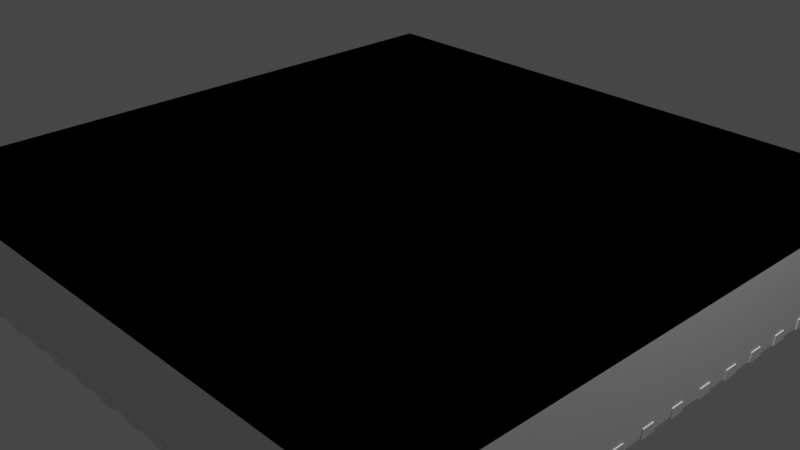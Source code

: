 # Source: QFN_56.blend  (saved by Blender 3.0.42; exported with 4.5.12 LTS)
import bpy
from mathutils import Matrix  # noqa: F401  (used for matrix-valued properties, if any)

bpy.ops.wm.read_factory_settings(use_empty=True)
scene = bpy.context.scene
scene.name = 'Scene'

# ---- collections
col_collection = bpy.data.collections.new('Collection'); scene.collection.children.link(col_collection)

# ---- images (referenced by path relative to the original .blend; pixels are not part of the script)
import os
ASSET_DIR = os.environ.get("B2B_ASSET_DIR", "")  # directory of the original .blend (textures are referenced by path, not embedded)
HERE = os.path.dirname(os.path.abspath(__file__))  # packed textures are extracted next to this script under _unpacked/

def load_image(name, relpath, width, height, colorspace="sRGB"):
    """Load a texture the original file referenced (path relative to the .blend, or extracted next to this script)."""
    p = next((c for c in (os.path.join(HERE, relpath), os.path.join(ASSET_DIR, relpath)) if relpath and os.path.exists(c)), "")
    if p:
        img = bpy.data.images.load(p, check_existing=True)
        img.name = name
    else:  # same state as the original file: an image datablock whose file is absent (Cycles renders it pink)
        img = bpy.data.images.new(name, width, height)
        img.source = "FILE"
        img.filepath = "//" + (relpath or name)
    img.colorspace_settings.name = colorspace
    return img
img_rp2040_png = load_image('RP2040.png', 'RP2040.png', 1024, 1024, 'sRGB')

# ---- materials (node trees are filled in below, after node groups)
mat_black_plastic = bpy.data.materials.new('Black Plastic')
mat_metal = bpy.data.materials.new('Metal')
mat_logo = bpy.data.materials.new('LOGO')
mat_logo.alpha_threshold = 0.0
mat_logo.preview_render_type = 'CUBE'
mat_logo.diffuse_color = (0.009721, 0.009721, 0.009721, 1.0)
mat_logo.specular_color = (0.18, 0.18, 0.18)
mat_logo.roughness = 0.5
mat_logo.specular_intensity = 0.3

# ---- node groups
ng_plastic = bpy.data.node_groups.new('Plastic', 'ShaderNodeTree')
_N = ng_plastic.nodes; _L = ng_plastic.links

# ---- material node trees
mat_logo.use_nodes = True; mat_logo.node_tree.nodes.clear()
_N = mat_logo.node_tree.nodes; _L = mat_logo.node_tree.links
n0 = _N.new('ShaderNodeOutputMaterial'); n0.name = 'Material Output'; n0.location = (261, 202)
n1 = _N.new('ShaderNodeDisplacement'); n1.name = 'Displacement'; n1.location = (172, 205)
n1.inputs[1].default_value = 0.0
n1.inputs[2].default_value = 0.1
n2 = _N.new('ShaderNodeGroup'); n2.name = 'Group'; n2.location = (83, 208)
n2.node_tree = ng_plastic
n3 = _N.new('ShaderNodeTexImage'); n3.name = 'LOGO'; n3.location = (-430, 219)
n3.label = 'LOGO'
n3.image = img_rp2040_png
_L.new(n2.outputs[0], n0.inputs[0])
_L.new(n2.outputs[1], n1.inputs[0])
_L.new(n1.outputs[0], n0.inputs[2])
_L.new(n3.outputs[0], n2.inputs[0])
n0.is_active_output = True

# ---- world
world_world = bpy.data.worlds.new('World'); scene.world = world_world
world_world.use_nodes = True; world_world.node_tree.nodes.clear()
_N = world_world.node_tree.nodes; _L = world_world.node_tree.links
n0 = _N.new('ShaderNodeOutputWorld'); n0.name = 'World Output'; n0.location = (300, 300)
n1 = _N.new('ShaderNodeBackground'); n1.name = 'Background'; n1.location = (10, 300)
n1.inputs[0].default_value = (0.05088, 0.05088, 0.05088, 1.0)
_L.new(n1.outputs[0], n0.inputs[0])
n0.is_active_output = True
world_world.color = (0.05088, 0.05088, 0.05088)
world_world.use_sun_shadow = False
world_world.sun_shadow_jitter_overblur = 0.0

# ---- cameras
cam_camera = bpy.data.cameras.new('Camera')
cam_camera.clip_end = 100.0
cam_camera.ortho_scale = 7.314

# ---- lights
light_light = bpy.data.lights.new('Light', 'POINT')
light_light.transmission_factor = 0.0
light_light.energy = 1000.0
light_light.shadow_soft_size = 0.1
light_light.shadow_maximum_resolution = 0.006
light_light.use_absolute_resolution = True

# ---- meshes
me_component = bpy.data.meshes.new('Component')
me_component.from_pydata([(3.5, 3.5, 0.915), (3.5, 3.5, 0.015), (3.5, -3.5, 0.915), (3.5, -3.5, 0.015), (-3.5, 3.5, 0.915), (-3.5, 3.5, 0.015), (-3.5, -3.5, 0.915), (-3.5, -3.5, 0.015), (-1.55, -1.55, 5.96e-08), (-1.55, -1.55, 0.1), (-1.55, 1.55, 5.96e-08), (-1.55, 1.55, 0.1), (1.55, -1.55, 5.96e-08), (1.55, -1.55, 0.1), (1.55, 1.55, 5.96e-08), (1.55, 1.55, 0.1), (-0.9876, 1.55, 0.1), (-1.387, 1.55, 0.1), (-1.387, 1.55, 5.96e-08), (-0.9876, 1.55, 5.96e-08), (-1.384, 1.513, 5.96e-08), (-1.354, 1.44, 5.96e-08), (-1.372, 1.475, 5.96e-08), (-1.299, 1.385, 5.96e-08), (-1.227, 1.355, 5.96e-08), (-1.264, 1.367, 5.96e-08), (-1.329, 1.41, 5.96e-08), (-1.148, 1.355, 5.96e-08), (-1.046, 1.41, 5.96e-08), (-1.076, 1.385, 5.96e-08), (-1.111, 1.367, 5.96e-08), (-1.003, 1.475, 5.96e-08), (-0.9913, 1.513, 5.96e-08), (-1.021, 1.44, 5.96e-08), (-1.187, 1.352, 5.96e-08), (-1.372, 1.475, 0.1), (-1.354, 1.44, 0.1), (-1.384, 1.513, 0.1), (-1.329, 1.41, 0.1), (-1.227, 1.355, 0.1), (-1.264, 1.367, 0.1), (-1.299, 1.385, 0.1), (-1.148, 1.355, 0.1), (-1.076, 1.385, 0.1), (-1.111, 1.367, 0.1), (-1.021, 1.44, 0.1), (-0.9913, 1.513, 0.1), (-1.003, 1.475, 0.1), (-1.046, 1.41, 0.1), (-1.187, 1.352, 0.1), (2.51, -3.51, 1.192e-07), (2.529, -3.51, 0.1), (2.51, -3.11, 1.192e-07), (2.529, -3.11, 0.1), (2.69, -3.51, 1.192e-07), (2.671, -3.51, 0.1), (2.69, -3.11, 1.192e-07), (2.671, -3.11, 0.1), (2.51, -3.31, 1.192e-07), (2.529, -3.31, 0.1), (2.69, -3.31, 1.192e-07), (2.671, -3.31, 0.1), (0.11, -3.51, 1.192e-07), (0.1286, -3.51, 0.1), (0.11, -3.11, 1.192e-07), (0.1286, -3.11, 0.1), (0.29, -3.51, 1.192e-07), (0.2714, -3.51, 0.1), (0.29, -3.11, 1.192e-07), (0.2714, -3.11, 0.1), (0.11, -3.31, 1.192e-07), (0.1286, -3.31, 0.1), (0.29, -3.31, 1.192e-07), (0.2714, -3.31, 0.1), (0.51, -3.51, 1.192e-07), (0.5286, -3.51, 0.1), (0.51, -3.11, 1.192e-07), (0.5286, -3.11, 0.1), (0.69, -3.51, 1.192e-07), (0.6714, -3.51, 0.1), (0.69, -3.11, 1.192e-07), (0.6714, -3.11, 0.1), (0.51, -3.31, 1.192e-07), (0.5286, -3.31, 0.1), (0.69, -3.31, 1.192e-07), (0.6714, -3.31, 0.1), (0.91, -3.51, 1.192e-07), (0.9286, -3.51, 0.1), (0.91, -3.11, 1.192e-07), (0.9286, -3.11, 0.1), (1.09, -3.51, 1.192e-07), (1.071, -3.51, 0.1), (1.09, -3.11, 1.192e-07), (1.071, -3.11, 0.1), (0.91, -3.31, 1.192e-07), (0.9286, -3.31, 0.1), (1.09, -3.31, 1.192e-07), (1.071, -3.31, 0.1), (1.31, -3.51, 1.192e-07), (1.329, -3.51, 0.1), (1.31, -3.11, 1.192e-07), (1.329, -3.11, 0.1), (1.49, -3.51, 1.192e-07), (1.471, -3.51, 0.1), (1.49, -3.11, 1.192e-07), (1.471, -3.11, 0.1), (1.31, -3.31, 1.192e-07), (1.329, -3.31, 0.1), (1.49, -3.31, 1.192e-07), (1.471, -3.31, 0.1), (1.71, -3.51, 1.192e-07), (1.729, -3.51, 0.1), (1.71, -3.11, 1.192e-07), (1.729, -3.11, 0.1), (1.89, -3.51, 1.192e-07), (1.871, -3.51, 0.1), (1.89, -3.11, 1.192e-07), (1.871, -3.11, 0.1), (1.71, -3.31, 1.192e-07), (1.729, -3.31, 0.1), (1.89, -3.31, 1.192e-07), (1.871, -3.31, 0.1), (2.11, -3.51, 1.192e-07), (2.129, -3.51, 0.1), (2.11, -3.11, 1.192e-07), (2.129, -3.11, 0.1), (2.29, -3.51, 1.192e-07), (2.271, -3.51, 0.1), (2.29, -3.11, 1.192e-07), (2.271, -3.11, 0.1), (2.11, -3.31, 1.192e-07), (2.129, -3.31, 0.1), (2.29, -3.31, 1.192e-07), (2.271, -3.31, 0.1), (-0.29, -3.51, 1.192e-07), (-0.2714, -3.51, 0.1), (-0.29, -3.11, 1.192e-07), (-0.2714, -3.11, 0.1), (-0.11, -3.51, 1.192e-07), (-0.1286, -3.51, 0.1), (-0.11, -3.11, 1.192e-07), (-0.1286, -3.11, 0.1), (-0.29, -3.31, 1.192e-07), (-0.2714, -3.31, 0.1), (-0.11, -3.31, 1.192e-07), (-0.1286, -3.31, 0.1), (-0.69, -3.51, 1.192e-07), (-0.6714, -3.51, 0.1), (-0.69, -3.11, 1.192e-07), (-0.6714, -3.11, 0.1), (-0.51, -3.51, 1.192e-07), (-0.5286, -3.51, 0.1), (-0.51, -3.11, 1.192e-07), (-0.5286, -3.11, 0.1), (-0.69, -3.31, 1.192e-07), (-0.6714, -3.31, 0.1), (-0.51, -3.31, 1.192e-07), (-0.5286, -3.31, 0.1), (-1.09, -3.51, 1.192e-07), (-1.071, -3.51, 0.1), (-1.09, -3.11, 1.192e-07), (-1.071, -3.11, 0.1), (-0.91, -3.51, 1.192e-07), (-0.9286, -3.51, 0.1), (-0.91, -3.11, 1.192e-07), (-0.9286, -3.11, 0.1), (-1.09, -3.31, 1.192e-07), (-1.071, -3.31, 0.1), (-0.91, -3.31, 1.192e-07), (-0.9286, -3.31, 0.1), (-1.49, -3.51, 1.192e-07), (-1.471, -3.51, 0.1), (-1.49, -3.11, 1.192e-07), (-1.471, -3.11, 0.1), (-1.31, -3.51, 1.192e-07), (-1.329, -3.51, 0.1), (-1.31, -3.11, 1.192e-07), (-1.329, -3.11, 0.1), (-1.49, -3.31, 1.192e-07), (-1.471, -3.31, 0.1), (-1.31, -3.31, 1.192e-07), (-1.329, -3.31, 0.1), (-1.89, -3.51, 1.192e-07), (-1.871, -3.51, 0.1), (-1.89, -3.11, 1.192e-07), (-1.871, -3.11, 0.1), (-1.71, -3.51, 1.192e-07), (-1.729, -3.51, 0.1), (-1.71, -3.11, 1.192e-07), (-1.729, -3.11, 0.1), (-1.89, -3.31, 1.192e-07), (-1.871, -3.31, 0.1), (-1.71, -3.31, 1.192e-07), (-1.729, -3.31, 0.1), (-2.29, -3.51, 1.192e-07), (-2.271, -3.51, 0.1), (-2.29, -3.11, 1.192e-07), (-2.271, -3.11, 0.1), (-2.11, -3.51, 1.192e-07), (-2.129, -3.51, 0.1), (-2.11, -3.11, 1.192e-07), (-2.129, -3.11, 0.1), (-2.29, -3.31, 1.192e-07), (-2.271, -3.31, 0.1), (-2.11, -3.31, 1.192e-07), (-2.129, -3.31, 0.1), (-2.69, -3.51, 1.192e-07), (-2.671, -3.51, 0.1), (-2.69, -3.11, 1.192e-07), (-2.671, -3.11, 0.1), (-2.51, -3.51, 1.192e-07), (-2.529, -3.51, 0.1), (-2.51, -3.11, 1.192e-07), (-2.529, -3.11, 0.1), (-2.69, -3.31, 1.192e-07), (-2.671, -3.31, 0.1), (-2.51, -3.31, 1.192e-07), (-2.529, -3.31, 0.1), (-3.51, -2.51, 1.192e-07), (-3.51, -2.529, 0.1), (-3.11, -2.51, 1.192e-07), (-3.11, -2.529, 0.1), (-3.51, -2.69, 1.192e-07), (-3.51, -2.671, 0.1), (-3.11, -2.69, 1.192e-07), (-3.11, -2.671, 0.1), (-3.31, -2.51, 1.192e-07), (-3.31, -2.529, 0.1), (-3.31, -2.69, 1.192e-07), (-3.31, -2.671, 0.1), (-3.51, -0.11, 1.192e-07), (-3.51, -0.1286, 0.1), (-3.11, -0.11, 1.192e-07), (-3.11, -0.1286, 0.1), (-3.51, -0.29, 1.192e-07), (-3.51, -0.2714, 0.1), (-3.11, -0.29, 1.192e-07), (-3.11, -0.2714, 0.1), (-3.31, -0.11, 1.192e-07), (-3.31, -0.1286, 0.1), (-3.31, -0.29, 1.192e-07), (-3.31, -0.2714, 0.1), (-3.51, -0.51, 1.192e-07), (-3.51, -0.5286, 0.1), (-3.11, -0.51, 1.192e-07), (-3.11, -0.5286, 0.1), (-3.51, -0.69, 1.192e-07), (-3.51, -0.6714, 0.1), (-3.11, -0.69, 1.192e-07), (-3.11, -0.6714, 0.1), (-3.31, -0.51, 1.192e-07), (-3.31, -0.5286, 0.1), (-3.31, -0.69, 1.192e-07), (-3.31, -0.6714, 0.1), (-3.51, -0.91, 1.192e-07), (-3.51, -0.9286, 0.1), (-3.11, -0.91, 1.192e-07), (-3.11, -0.9286, 0.1), (-3.51, -1.09, 1.192e-07), (-3.51, -1.071, 0.1), (-3.11, -1.09, 1.192e-07), (-3.11, -1.071, 0.1), (-3.31, -0.91, 1.192e-07), (-3.31, -0.9286, 0.1), (-3.31, -1.09, 1.192e-07), (-3.31, -1.071, 0.1), (-3.51, -1.31, 1.192e-07), (-3.51, -1.329, 0.1), (-3.11, -1.31, 1.192e-07), (-3.11, -1.329, 0.1), (-3.51, -1.49, 1.192e-07), (-3.51, -1.471, 0.1), (-3.11, -1.49, 1.192e-07), (-3.11, -1.471, 0.1), (-3.31, -1.31, 1.192e-07), (-3.31, -1.329, 0.1), (-3.31, -1.49, 1.192e-07), (-3.31, -1.471, 0.1), (-3.51, -1.71, 1.192e-07), (-3.51, -1.729, 0.1), (-3.11, -1.71, 1.192e-07), (-3.11, -1.729, 0.1), (-3.51, -1.89, 1.192e-07), (-3.51, -1.871, 0.1), (-3.11, -1.89, 1.192e-07), (-3.11, -1.871, 0.1), (-3.31, -1.71, 1.192e-07), (-3.31, -1.729, 0.1), (-3.31, -1.89, 1.192e-07), (-3.31, -1.871, 0.1), (-3.51, -2.11, 1.192e-07), (-3.51, -2.129, 0.1), (-3.11, -2.11, 1.192e-07), (-3.11, -2.129, 0.1), (-3.51, -2.29, 1.192e-07), (-3.51, -2.271, 0.1), (-3.11, -2.29, 1.192e-07), (-3.11, -2.271, 0.1), (-3.31, -2.11, 1.192e-07), (-3.31, -2.129, 0.1), (-3.31, -2.29, 1.192e-07), (-3.31, -2.271, 0.1), (-3.51, 0.29, 1.192e-07), (-3.51, 0.2714, 0.1), (-3.11, 0.29, 1.192e-07), (-3.11, 0.2714, 0.1), (-3.51, 0.11, 1.192e-07), (-3.51, 0.1286, 0.1), (-3.11, 0.11, 1.192e-07), (-3.11, 0.1286, 0.1), (-3.31, 0.29, 1.192e-07), (-3.31, 0.2714, 0.1), (-3.31, 0.11, 1.192e-07), (-3.31, 0.1286, 0.1), (-3.51, 0.69, 1.192e-07), (-3.51, 0.6714, 0.1), (-3.11, 0.69, 1.192e-07), (-3.11, 0.6714, 0.1), (-3.51, 0.51, 1.192e-07), (-3.51, 0.5286, 0.1), (-3.11, 0.51, 1.192e-07), (-3.11, 0.5286, 0.1), (-3.31, 0.69, 1.192e-07), (-3.31, 0.6714, 0.1), (-3.31, 0.51, 1.192e-07), (-3.31, 0.5286, 0.1), (-3.51, 1.09, 1.192e-07), (-3.51, 1.071, 0.1), (-3.11, 1.09, 1.192e-07), (-3.11, 1.071, 0.1), (-3.51, 0.91, 1.192e-07), (-3.51, 0.9286, 0.1), (-3.11, 0.91, 1.192e-07), (-3.11, 0.9286, 0.1), (-3.31, 1.09, 1.192e-07), (-3.31, 1.071, 0.1), (-3.31, 0.91, 1.192e-07), (-3.31, 0.9286, 0.1), (-3.51, 1.49, 1.192e-07), (-3.51, 1.471, 0.1), (-3.11, 1.49, 1.192e-07), (-3.11, 1.471, 0.1), (-3.51, 1.31, 1.192e-07), (-3.51, 1.329, 0.1), (-3.11, 1.31, 1.192e-07), (-3.11, 1.329, 0.1), (-3.31, 1.49, 1.192e-07), (-3.31, 1.471, 0.1), (-3.31, 1.31, 1.192e-07), (-3.31, 1.329, 0.1), (-3.51, 1.89, 1.192e-07), (-3.51, 1.871, 0.1), (-3.11, 1.89, 1.192e-07), (-3.11, 1.871, 0.1), (-3.51, 1.71, 1.192e-07), (-3.51, 1.729, 0.1), (-3.11, 1.71, 1.192e-07), (-3.11, 1.729, 0.1), (-3.31, 1.89, 1.192e-07), (-3.31, 1.871, 0.1), (-3.31, 1.71, 1.192e-07), (-3.31, 1.729, 0.1), (-3.51, 2.29, 1.192e-07), (-3.51, 2.271, 0.1), (-3.11, 2.29, 1.192e-07), (-3.11, 2.271, 0.1), (-3.51, 2.11, 1.192e-07), (-3.51, 2.129, 0.1), (-3.11, 2.11, 1.192e-07), (-3.11, 2.129, 0.1), (-3.31, 2.29, 1.192e-07), (-3.31, 2.271, 0.1), (-3.31, 2.11, 1.192e-07), (-3.31, 2.129, 0.1), (-3.51, 2.69, 1.192e-07), (-3.51, 2.671, 0.1), (-3.11, 2.69, 1.192e-07), (-3.11, 2.671, 0.1), (-3.51, 2.51, 1.192e-07), (-3.51, 2.529, 0.1), (-3.11, 2.51, 1.192e-07), (-3.11, 2.529, 0.1), (-3.31, 2.69, 1.192e-07), (-3.31, 2.671, 0.1), (-3.31, 2.51, 1.192e-07), (-3.31, 2.529, 0.1), (-2.51, 3.51, 1.192e-07), (-2.529, 3.51, 0.1), (-2.51, 3.11, 1.192e-07), (-2.529, 3.11, 0.1), (-2.69, 3.51, 1.192e-07), (-2.671, 3.51, 0.1), (-2.69, 3.11, 1.192e-07), (-2.671, 3.11, 0.1), (-2.51, 3.31, 1.192e-07), (-2.529, 3.31, 0.1), (-2.69, 3.31, 1.192e-07), (-2.671, 3.31, 0.1), (-0.11, 3.51, 1.192e-07), (-0.1286, 3.51, 0.1), (-0.11, 3.11, 1.192e-07), (-0.1286, 3.11, 0.1), (-0.29, 3.51, 1.192e-07), (-0.2714, 3.51, 0.1), (-0.29, 3.11, 1.192e-07), (-0.2714, 3.11, 0.1), (-0.11, 3.31, 1.192e-07), (-0.1286, 3.31, 0.1), (-0.29, 3.31, 1.192e-07), (-0.2714, 3.31, 0.1), (-0.51, 3.51, 1.192e-07), (-0.5286, 3.51, 0.1), (-0.51, 3.11, 1.192e-07), (-0.5286, 3.11, 0.1), (-0.69, 3.51, 1.192e-07), (-0.6714, 3.51, 0.1), (-0.69, 3.11, 1.192e-07), (-0.6714, 3.11, 0.1), (-0.51, 3.31, 1.192e-07), (-0.5286, 3.31, 0.1), (-0.69, 3.31, 1.192e-07), (-0.6714, 3.31, 0.1), (-0.91, 3.51, 1.192e-07), (-0.9286, 3.51, 0.1), (-0.91, 3.11, 1.192e-07), (-0.9286, 3.11, 0.1), (-1.09, 3.51, 1.192e-07), (-1.071, 3.51, 0.1), (-1.09, 3.11, 1.192e-07), (-1.071, 3.11, 0.1), (-0.91, 3.31, 1.192e-07), (-0.9286, 3.31, 0.1), (-1.09, 3.31, 1.192e-07), (-1.071, 3.31, 0.1), (-1.31, 3.51, 1.192e-07), (-1.329, 3.51, 0.1), (-1.31, 3.11, 1.192e-07), (-1.329, 3.11, 0.1), (-1.49, 3.51, 1.192e-07), (-1.471, 3.51, 0.1), (-1.49, 3.11, 1.192e-07), (-1.471, 3.11, 0.1), (-1.31, 3.31, 1.192e-07), (-1.329, 3.31, 0.1), (-1.49, 3.31, 1.192e-07), (-1.471, 3.31, 0.1), (-1.71, 3.51, 1.192e-07), (-1.729, 3.51, 0.1), (-1.71, 3.11, 1.192e-07), (-1.729, 3.11, 0.1), (-1.89, 3.51, 1.192e-07), (-1.871, 3.51, 0.1), (-1.89, 3.11, 1.192e-07), (-1.871, 3.11, 0.1), (-1.71, 3.31, 1.192e-07), (-1.729, 3.31, 0.1), (-1.89, 3.31, 1.192e-07), (-1.871, 3.31, 0.1), (-2.11, 3.51, 1.192e-07), (-2.129, 3.51, 0.1), (-2.11, 3.11, 1.192e-07), (-2.129, 3.11, 0.1), (-2.29, 3.51, 1.192e-07), (-2.271, 3.51, 0.1), (-2.29, 3.11, 1.192e-07), (-2.271, 3.11, 0.1), (-2.11, 3.31, 1.192e-07), (-2.129, 3.31, 0.1), (-2.29, 3.31, 1.192e-07), (-2.271, 3.31, 0.1), (0.29, 3.51, 1.192e-07), (0.2714, 3.51, 0.1), (0.29, 3.11, 1.192e-07), (0.2714, 3.11, 0.1), (0.11, 3.51, 1.192e-07), (0.1286, 3.51, 0.1), (0.11, 3.11, 1.192e-07), (0.1286, 3.11, 0.1), (0.29, 3.31, 1.192e-07), (0.2714, 3.31, 0.1), (0.11, 3.31, 1.192e-07), (0.1286, 3.31, 0.1), (0.69, 3.51, 1.192e-07), (0.6714, 3.51, 0.1), (0.69, 3.11, 1.192e-07), (0.6714, 3.11, 0.1), (0.51, 3.51, 1.192e-07), (0.5286, 3.51, 0.1), (0.51, 3.11, 1.192e-07), (0.5286, 3.11, 0.1), (0.69, 3.31, 1.192e-07), (0.6714, 3.31, 0.1), (0.51, 3.31, 1.192e-07), (0.5286, 3.31, 0.1), (1.09, 3.51, 1.192e-07), (1.071, 3.51, 0.1), (1.09, 3.11, 1.192e-07), (1.071, 3.11, 0.1), (0.91, 3.51, 1.192e-07), (0.9286, 3.51, 0.1), (0.91, 3.11, 1.192e-07), (0.9286, 3.11, 0.1), (1.09, 3.31, 1.192e-07), (1.071, 3.31, 0.1), (0.91, 3.31, 1.192e-07), (0.9286, 3.31, 0.1), (1.49, 3.51, 1.192e-07), (1.471, 3.51, 0.1), (1.49, 3.11, 1.192e-07), (1.471, 3.11, 0.1), (1.31, 3.51, 1.192e-07), (1.329, 3.51, 0.1), (1.31, 3.11, 1.192e-07), (1.329, 3.11, 0.1), (1.49, 3.31, 1.192e-07), (1.471, 3.31, 0.1), (1.31, 3.31, 1.192e-07), (1.329, 3.31, 0.1), (1.89, 3.51, 1.192e-07), (1.871, 3.51, 0.1), (1.89, 3.11, 1.192e-07), (1.871, 3.11, 0.1), (1.71, 3.51, 1.192e-07), (1.729, 3.51, 0.1), (1.71, 3.11, 1.192e-07), (1.729, 3.11, 0.1), (1.89, 3.31, 1.192e-07), (1.871, 3.31, 0.1), (1.71, 3.31, 1.192e-07), (1.729, 3.31, 0.1), (2.29, 3.51, 1.192e-07), (2.271, 3.51, 0.1), (2.29, 3.11, 1.192e-07), (2.271, 3.11, 0.1), (2.11, 3.51, 1.192e-07), (2.129, 3.51, 0.1), (2.11, 3.11, 1.192e-07), (2.129, 3.11, 0.1), (2.29, 3.31, 1.192e-07), (2.271, 3.31, 0.1), (2.11, 3.31, 1.192e-07), (2.129, 3.31, 0.1), (2.69, 3.51, 1.192e-07), (2.671, 3.51, 0.1), (2.69, 3.11, 1.192e-07), (2.671, 3.11, 0.1), (2.51, 3.51, 1.192e-07), (2.529, 3.51, 0.1), (2.51, 3.11, 1.192e-07), (2.529, 3.11, 0.1), (2.69, 3.31, 1.192e-07), (2.671, 3.31, 0.1), (2.51, 3.31, 1.192e-07), (2.529, 3.31, 0.1), (3.51, 2.51, 1.192e-07), (3.51, 2.529, 0.1), (3.11, 2.51, 1.192e-07), (3.11, 2.529, 0.1), (3.51, 2.69, 1.192e-07), (3.51, 2.671, 0.1), (3.11, 2.69, 1.192e-07), (3.11, 2.671, 0.1), (3.31, 2.51, 1.192e-07), (3.31, 2.529, 0.1), (3.31, 2.69, 1.192e-07), (3.31, 2.671, 0.1), (3.51, 0.11, 1.192e-07), (3.51, 0.1286, 0.1), (3.11, 0.11, 1.192e-07), (3.11, 0.1286, 0.1), (3.51, 0.29, 1.192e-07), (3.51, 0.2714, 0.1), (3.11, 0.29, 1.192e-07), (3.11, 0.2714, 0.1), (3.31, 0.11, 1.192e-07), (3.31, 0.1286, 0.1), (3.31, 0.29, 1.192e-07), (3.31, 0.2714, 0.1), (3.51, 0.51, 1.192e-07), (3.51, 0.5286, 0.1), (3.11, 0.51, 1.192e-07), (3.11, 0.5286, 0.1), (3.51, 0.69, 1.192e-07), (3.51, 0.6714, 0.1), (3.11, 0.69, 1.192e-07), (3.11, 0.6714, 0.1), (3.31, 0.51, 1.192e-07), (3.31, 0.5286, 0.1), (3.31, 0.69, 1.192e-07), (3.31, 0.6714, 0.1), (3.51, 0.91, 1.192e-07), (3.51, 0.9286, 0.1), (3.11, 0.91, 1.192e-07), (3.11, 0.9286, 0.1), (3.51, 1.09, 1.192e-07), (3.51, 1.071, 0.1), (3.11, 1.09, 1.192e-07), (3.11, 1.071, 0.1), (3.31, 0.91, 1.192e-07), (3.31, 0.9286, 0.1), (3.31, 1.09, 1.192e-07), (3.31, 1.071, 0.1), (3.51, 1.31, 1.192e-07), (3.51, 1.329, 0.1), (3.11, 1.31, 1.192e-07), (3.11, 1.329, 0.1), (3.51, 1.49, 1.192e-07), (3.51, 1.471, 0.1), (3.11, 1.49, 1.192e-07), (3.11, 1.471, 0.1), (3.31, 1.31, 1.192e-07), (3.31, 1.329, 0.1), (3.31, 1.49, 1.192e-07), (3.31, 1.471, 0.1), (3.51, 1.71, 1.192e-07), (3.51, 1.729, 0.1), (3.11, 1.71, 1.192e-07), (3.11, 1.729, 0.1), (3.51, 1.89, 1.192e-07), (3.51, 1.871, 0.1), (3.11, 1.89, 1.192e-07), (3.11, 1.871, 0.1), (3.31, 1.71, 1.192e-07), (3.31, 1.729, 0.1), (3.31, 1.89, 1.192e-07), (3.31, 1.871, 0.1), (3.51, 2.11, 1.192e-07), (3.51, 2.129, 0.1), (3.11, 2.11, 1.192e-07), (3.11, 2.129, 0.1), (3.51, 2.29, 1.192e-07), (3.51, 2.271, 0.1), (3.11, 2.29, 1.192e-07), (3.11, 2.271, 0.1), (3.31, 2.11, 1.192e-07), (3.31, 2.129, 0.1), (3.31, 2.29, 1.192e-07), (3.31, 2.271, 0.1), (3.51, -0.29, 1.192e-07), (3.51, -0.2714, 0.1), (3.11, -0.29, 1.192e-07), (3.11, -0.2714, 0.1), (3.51, -0.11, 1.192e-07), (3.51, -0.1286, 0.1), (3.11, -0.11, 1.192e-07), (3.11, -0.1286, 0.1), (3.31, -0.29, 1.192e-07), (3.31, -0.2714, 0.1), (3.31, -0.11, 1.192e-07), (3.31, -0.1286, 0.1), (3.51, -0.69, 1.192e-07), (3.51, -0.6714, 0.1), (3.11, -0.69, 1.192e-07), (3.11, -0.6714, 0.1), (3.51, -0.51, 1.192e-07), (3.51, -0.5286, 0.1), (3.11, -0.51, 1.192e-07), (3.11, -0.5286, 0.1), (3.31, -0.69, 1.192e-07), (3.31, -0.6714, 0.1), (3.31, -0.51, 1.192e-07), (3.31, -0.5286, 0.1), (3.51, -1.09, 1.192e-07), (3.51, -1.071, 0.1), (3.11, -1.09, 1.192e-07), (3.11, -1.071, 0.1), (3.51, -0.91, 1.192e-07), (3.51, -0.9286, 0.1), (3.11, -0.91, 1.192e-07), (3.11, -0.9286, 0.1), (3.31, -1.09, 1.192e-07), (3.31, -1.071, 0.1), (3.31, -0.91, 1.192e-07), (3.31, -0.9286, 0.1), (3.51, -1.49, 1.192e-07), (3.51, -1.471, 0.1), (3.11, -1.49, 1.192e-07), (3.11, -1.471, 0.1), (3.51, -1.31, 1.192e-07), (3.51, -1.329, 0.1), (3.11, -1.31, 1.192e-07), (3.11, -1.329, 0.1), (3.31, -1.49, 1.192e-07), (3.31, -1.471, 0.1), (3.31, -1.31, 1.192e-07), (3.31, -1.329, 0.1), (3.51, -1.89, 1.192e-07), (3.51, -1.871, 0.1), (3.11, -1.89, 1.192e-07), (3.11, -1.871, 0.1), (3.51, -1.71, 1.192e-07), (3.51, -1.729, 0.1), (3.11, -1.71, 1.192e-07), (3.11, -1.729, 0.1), (3.31, -1.89, 1.192e-07), (3.31, -1.871, 0.1), (3.31, -1.71, 1.192e-07), (3.31, -1.729, 0.1), (3.51, -2.29, 1.192e-07), (3.51, -2.271, 0.1), (3.11, -2.29, 1.192e-07), (3.11, -2.271, 0.1), (3.51, -2.11, 1.192e-07), (3.51, -2.129, 0.1), (3.11, -2.11, 1.192e-07), (3.11, -2.129, 0.1), (3.31, -2.29, 1.192e-07), (3.31, -2.271, 0.1), (3.31, -2.11, 1.192e-07), (3.31, -2.129, 0.1), (3.51, -2.69, 1.192e-07), (3.51, -2.671, 0.1), (3.11, -2.69, 1.192e-07), (3.11, -2.671, 0.1), (3.51, -2.51, 1.192e-07), (3.51, -2.529, 0.1), (3.11, -2.51, 1.192e-07), (3.11, -2.529, 0.1), (3.31, -2.69, 1.192e-07), (3.31, -2.671, 0.1), (3.31, -2.51, 1.192e-07), (3.31, -2.529, 0.1)], [], [(0, 4, 6, 2), (3, 2, 6, 7), (7, 6, 4, 5), (5, 1, 3, 7), (1, 0, 2, 3), (5, 4, 0, 1), (8, 9, 11, 10), (15, 14, 19, 16), (10, 11, 17, 18), (14, 15, 13, 12), (12, 13, 9, 8), (14, 12, 8, 10, 18, 20, 22, 21, 26, 23, 25, 24, 34, 27, 30, 29, 28, 33, 31, 32, 19), (17, 11, 9, 13, 15, 16, 46, 47, 45, 48, 43, 44, 42, 49, 39, 40, 41, 38, 36, 35, 37), (19, 32, 46, 16), (32, 31, 47, 46), (31, 33, 45, 47), (33, 28, 48, 45), (28, 29, 43, 48), (29, 30, 44, 43), (30, 27, 42, 44), (27, 34, 49, 42), (34, 24, 39, 49), (24, 25, 40, 39), (25, 23, 41, 40), (23, 26, 38, 41), (38, 26, 21, 36), (36, 21, 22, 35), (35, 22, 20, 37), (18, 17, 37, 20), (58, 59, 53, 52), (52, 53, 57, 56), (60, 61, 55, 54), (54, 55, 51, 50), (58, 60, 54, 50), (61, 59, 51, 55), (57, 53, 59, 61), (52, 56, 60, 58), (56, 57, 61, 60), (50, 51, 59, 58), (70, 71, 65, 64), (64, 65, 69, 68), (72, 73, 67, 66), (66, 67, 63, 62), (70, 72, 66, 62), (73, 71, 63, 67), (69, 65, 71, 73), (64, 68, 72, 70), (68, 69, 73, 72), (62, 63, 71, 70), (82, 83, 77, 76), (76, 77, 81, 80), (84, 85, 79, 78), (78, 79, 75, 74), (82, 84, 78, 74), (85, 83, 75, 79), (81, 77, 83, 85), (76, 80, 84, 82), (80, 81, 85, 84), (74, 75, 83, 82), (94, 95, 89, 88), (88, 89, 93, 92), (96, 97, 91, 90), (90, 91, 87, 86), (94, 96, 90, 86), (97, 95, 87, 91), (93, 89, 95, 97), (88, 92, 96, 94), (92, 93, 97, 96), (86, 87, 95, 94), (106, 107, 101, 100), (100, 101, 105, 104), (108, 109, 103, 102), (102, 103, 99, 98), (106, 108, 102, 98), (109, 107, 99, 103), (105, 101, 107, 109), (100, 104, 108, 106), (104, 105, 109, 108), (98, 99, 107, 106), (118, 119, 113, 112), (112, 113, 117, 116), (120, 121, 115, 114), (114, 115, 111, 110), (118, 120, 114, 110), (121, 119, 111, 115), (117, 113, 119, 121), (112, 116, 120, 118), (116, 117, 121, 120), (110, 111, 119, 118), (130, 131, 125, 124), (124, 125, 129, 128), (132, 133, 127, 126), (126, 127, 123, 122), (130, 132, 126, 122), (133, 131, 123, 127), (129, 125, 131, 133), (124, 128, 132, 130), (128, 129, 133, 132), (122, 123, 131, 130), (142, 143, 137, 136), (136, 137, 141, 140), (144, 145, 139, 138), (138, 139, 135, 134), (142, 144, 138, 134), (145, 143, 135, 139), (141, 137, 143, 145), (136, 140, 144, 142), (140, 141, 145, 144), (134, 135, 143, 142), (154, 155, 149, 148), (148, 149, 153, 152), (156, 157, 151, 150), (150, 151, 147, 146), (154, 156, 150, 146), (157, 155, 147, 151), (153, 149, 155, 157), (148, 152, 156, 154), (152, 153, 157, 156), (146, 147, 155, 154), (166, 167, 161, 160), (160, 161, 165, 164), (168, 169, 163, 162), (162, 163, 159, 158), (166, 168, 162, 158), (169, 167, 159, 163), (165, 161, 167, 169), (160, 164, 168, 166), (164, 165, 169, 168), (158, 159, 167, 166), (178, 179, 173, 172), (172, 173, 177, 176), (180, 181, 175, 174), (174, 175, 171, 170), (178, 180, 174, 170), (181, 179, 171, 175), (177, 173, 179, 181), (172, 176, 180, 178), (176, 177, 181, 180), (170, 171, 179, 178), (190, 191, 185, 184), (184, 185, 189, 188), (192, 193, 187, 186), (186, 187, 183, 182), (190, 192, 186, 182), (193, 191, 183, 187), (189, 185, 191, 193), (184, 188, 192, 190), (188, 189, 193, 192), (182, 183, 191, 190), (202, 203, 197, 196), (196, 197, 201, 200), (204, 205, 199, 198), (198, 199, 195, 194), (202, 204, 198, 194), (205, 203, 195, 199), (201, 197, 203, 205), (196, 200, 204, 202), (200, 201, 205, 204), (194, 195, 203, 202), (214, 215, 209, 208), (208, 209, 213, 212), (216, 217, 211, 210), (210, 211, 207, 206), (214, 216, 210, 206), (217, 215, 207, 211), (213, 209, 215, 217), (208, 212, 216, 214), (212, 213, 217, 216), (206, 207, 215, 214), (226, 227, 221, 220), (220, 221, 225, 224), (228, 229, 223, 222), (222, 223, 219, 218), (226, 228, 222, 218), (229, 227, 219, 223), (225, 221, 227, 229), (220, 224, 228, 226), (224, 225, 229, 228), (218, 219, 227, 226), (238, 239, 233, 232), (232, 233, 237, 236), (240, 241, 235, 234), (234, 235, 231, 230), (238, 240, 234, 230), (241, 239, 231, 235), (237, 233, 239, 241), (232, 236, 240, 238), (236, 237, 241, 240), (230, 231, 239, 238), (250, 251, 245, 244), (244, 245, 249, 248), (252, 253, 247, 246), (246, 247, 243, 242), (250, 252, 246, 242), (253, 251, 243, 247), (249, 245, 251, 253), (244, 248, 252, 250), (248, 249, 253, 252), (242, 243, 251, 250), (262, 263, 257, 256), (256, 257, 261, 260), (264, 265, 259, 258), (258, 259, 255, 254), (262, 264, 258, 254), (265, 263, 255, 259), (261, 257, 263, 265), (256, 260, 264, 262), (260, 261, 265, 264), (254, 255, 263, 262), (274, 275, 269, 268), (268, 269, 273, 272), (276, 277, 271, 270), (270, 271, 267, 266), (274, 276, 270, 266), (277, 275, 267, 271), (273, 269, 275, 277), (268, 272, 276, 274), (272, 273, 277, 276), (266, 267, 275, 274), (286, 287, 281, 280), (280, 281, 285, 284), (288, 289, 283, 282), (282, 283, 279, 278), (286, 288, 282, 278), (289, 287, 279, 283), (285, 281, 287, 289), (280, 284, 288, 286), (284, 285, 289, 288), (278, 279, 287, 286), (298, 299, 293, 292), (292, 293, 297, 296), (300, 301, 295, 294), (294, 295, 291, 290), (298, 300, 294, 290), (301, 299, 291, 295), (297, 293, 299, 301), (292, 296, 300, 298), (296, 297, 301, 300), (290, 291, 299, 298), (310, 311, 305, 304), (304, 305, 309, 308), (312, 313, 307, 306), (306, 307, 303, 302), (310, 312, 306, 302), (313, 311, 303, 307), (309, 305, 311, 313), (304, 308, 312, 310), (308, 309, 313, 312), (302, 303, 311, 310), (322, 323, 317, 316), (316, 317, 321, 320), (324, 325, 319, 318), (318, 319, 315, 314), (322, 324, 318, 314), (325, 323, 315, 319), (321, 317, 323, 325), (316, 320, 324, 322), (320, 321, 325, 324), (314, 315, 323, 322), (334, 335, 329, 328), (328, 329, 333, 332), (336, 337, 331, 330), (330, 331, 327, 326), (334, 336, 330, 326), (337, 335, 327, 331), (333, 329, 335, 337), (328, 332, 336, 334), (332, 333, 337, 336), (326, 327, 335, 334), (346, 347, 341, 340), (340, 341, 345, 344), (348, 349, 343, 342), (342, 343, 339, 338), (346, 348, 342, 338), (349, 347, 339, 343), (345, 341, 347, 349), (340, 344, 348, 346), (344, 345, 349, 348), (338, 339, 347, 346), (358, 359, 353, 352), (352, 353, 357, 356), (360, 361, 355, 354), (354, 355, 351, 350), (358, 360, 354, 350), (361, 359, 351, 355), (357, 353, 359, 361), (352, 356, 360, 358), (356, 357, 361, 360), (350, 351, 359, 358), (370, 371, 365, 364), (364, 365, 369, 368), (372, 373, 367, 366), (366, 367, 363, 362), (370, 372, 366, 362), (373, 371, 363, 367), (369, 365, 371, 373), (364, 368, 372, 370), (368, 369, 373, 372), (362, 363, 371, 370), (382, 383, 377, 376), (376, 377, 381, 380), (384, 385, 379, 378), (378, 379, 375, 374), (382, 384, 378, 374), (385, 383, 375, 379), (381, 377, 383, 385), (376, 380, 384, 382), (380, 381, 385, 384), (374, 375, 383, 382), (394, 395, 389, 388), (388, 389, 393, 392), (396, 397, 391, 390), (390, 391, 387, 386), (394, 396, 390, 386), (397, 395, 387, 391), (393, 389, 395, 397), (388, 392, 396, 394), (392, 393, 397, 396), (386, 387, 395, 394), (406, 407, 401, 400), (400, 401, 405, 404), (408, 409, 403, 402), (402, 403, 399, 398), (406, 408, 402, 398), (409, 407, 399, 403), (405, 401, 407, 409), (400, 404, 408, 406), (404, 405, 409, 408), (398, 399, 407, 406), (418, 419, 413, 412), (412, 413, 417, 416), (420, 421, 415, 414), (414, 415, 411, 410), (418, 420, 414, 410), (421, 419, 411, 415), (417, 413, 419, 421), (412, 416, 420, 418), (416, 417, 421, 420), (410, 411, 419, 418), (430, 431, 425, 424), (424, 425, 429, 428), (432, 433, 427, 426), (426, 427, 423, 422), (430, 432, 426, 422), (433, 431, 423, 427), (429, 425, 431, 433), (424, 428, 432, 430), (428, 429, 433, 432), (422, 423, 431, 430), (442, 443, 437, 436), (436, 437, 441, 440), (444, 445, 439, 438), (438, 439, 435, 434), (442, 444, 438, 434), (445, 443, 435, 439), (441, 437, 443, 445), (436, 440, 444, 442), (440, 441, 445, 444), (434, 435, 443, 442), (454, 455, 449, 448), (448, 449, 453, 452), (456, 457, 451, 450), (450, 451, 447, 446), (454, 456, 450, 446), (457, 455, 447, 451), (453, 449, 455, 457), (448, 452, 456, 454), (452, 453, 457, 456), (446, 447, 455, 454), (466, 467, 461, 460), (460, 461, 465, 464), (468, 469, 463, 462), (462, 463, 459, 458), (466, 468, 462, 458), (469, 467, 459, 463), (465, 461, 467, 469), (460, 464, 468, 466), (464, 465, 469, 468), (458, 459, 467, 466), (478, 479, 473, 472), (472, 473, 477, 476), (480, 481, 475, 474), (474, 475, 471, 470), (478, 480, 474, 470), (481, 479, 471, 475), (477, 473, 479, 481), (472, 476, 480, 478), (476, 477, 481, 480), (470, 471, 479, 478), (490, 491, 485, 484), (484, 485, 489, 488), (492, 493, 487, 486), (486, 487, 483, 482), (490, 492, 486, 482), (493, 491, 483, 487), (489, 485, 491, 493), (484, 488, 492, 490), (488, 489, 493, 492), (482, 483, 491, 490), (502, 503, 497, 496), (496, 497, 501, 500), (504, 505, 499, 498), (498, 499, 495, 494), (502, 504, 498, 494), (505, 503, 495, 499), (501, 497, 503, 505), (496, 500, 504, 502), (500, 501, 505, 504), (494, 495, 503, 502), (514, 515, 509, 508), (508, 509, 513, 512), (516, 517, 511, 510), (510, 511, 507, 506), (514, 516, 510, 506), (517, 515, 507, 511), (513, 509, 515, 517), (508, 512, 516, 514), (512, 513, 517, 516), (506, 507, 515, 514), (526, 527, 521, 520), (520, 521, 525, 524), (528, 529, 523, 522), (522, 523, 519, 518), (526, 528, 522, 518), (529, 527, 519, 523), (525, 521, 527, 529), (520, 524, 528, 526), (524, 525, 529, 528), (518, 519, 527, 526), (538, 539, 533, 532), (532, 533, 537, 536), (540, 541, 535, 534), (534, 535, 531, 530), (538, 540, 534, 530), (541, 539, 531, 535), (537, 533, 539, 541), (532, 536, 540, 538), (536, 537, 541, 540), (530, 531, 539, 538), (550, 551, 545, 544), (544, 545, 549, 548), (552, 553, 547, 546), (546, 547, 543, 542), (550, 552, 546, 542), (553, 551, 543, 547), (549, 545, 551, 553), (544, 548, 552, 550), (548, 549, 553, 552), (542, 543, 551, 550), (562, 563, 557, 556), (556, 557, 561, 560), (564, 565, 559, 558), (558, 559, 555, 554), (562, 564, 558, 554), (565, 563, 555, 559), (561, 557, 563, 565), (556, 560, 564, 562), (560, 561, 565, 564), (554, 555, 563, 562), (574, 575, 569, 568), (568, 569, 573, 572), (576, 577, 571, 570), (570, 571, 567, 566), (574, 576, 570, 566), (577, 575, 567, 571), (573, 569, 575, 577), (568, 572, 576, 574), (572, 573, 577, 576), (566, 567, 575, 574), (586, 587, 581, 580), (580, 581, 585, 584), (588, 589, 583, 582), (582, 583, 579, 578), (586, 588, 582, 578), (589, 587, 579, 583), (585, 581, 587, 589), (580, 584, 588, 586), (584, 585, 589, 588), (578, 579, 587, 586), (598, 599, 593, 592), (592, 593, 597, 596), (600, 601, 595, 594), (594, 595, 591, 590), (598, 600, 594, 590), (601, 599, 591, 595), (597, 593, 599, 601), (592, 596, 600, 598), (596, 597, 601, 600), (590, 591, 599, 598), (610, 611, 605, 604), (604, 605, 609, 608), (612, 613, 607, 606), (606, 607, 603, 602), (610, 612, 606, 602), (613, 611, 603, 607), (609, 605, 611, 613), (604, 608, 612, 610), (608, 609, 613, 612), (602, 603, 611, 610), (622, 623, 617, 616), (616, 617, 621, 620), (624, 625, 619, 618), (618, 619, 615, 614), (622, 624, 618, 614), (625, 623, 615, 619), (621, 617, 623, 625), (616, 620, 624, 622), (620, 621, 625, 624), (614, 615, 623, 622), (634, 635, 629, 628), (628, 629, 633, 632), (636, 637, 631, 630), (630, 631, 627, 626), (634, 636, 630, 626), (637, 635, 627, 631), (633, 629, 635, 637), (628, 632, 636, 634), (632, 633, 637, 636), (626, 627, 635, 634), (646, 647, 641, 640), (640, 641, 645, 644), (648, 649, 643, 642), (642, 643, 639, 638), (646, 648, 642, 638), (649, 647, 639, 643), (645, 641, 647, 649), (640, 644, 648, 646), (644, 645, 649, 648), (638, 639, 647, 646), (658, 659, 653, 652), (652, 653, 657, 656), (660, 661, 655, 654), (654, 655, 651, 650), (658, 660, 654, 650), (661, 659, 651, 655), (657, 653, 659, 661), (652, 656, 660, 658), (656, 657, 661, 660), (650, 651, 659, 658), (670, 671, 665, 664), (664, 665, 669, 668), (672, 673, 667, 666), (666, 667, 663, 662), (670, 672, 666, 662), (673, 671, 663, 667), (669, 665, 671, 673), (664, 668, 672, 670), (668, 669, 673, 672), (662, 663, 671, 670), (682, 683, 677, 676), (676, 677, 681, 680), (684, 685, 679, 678), (678, 679, 675, 674), (682, 684, 678, 674), (685, 683, 675, 679), (681, 677, 683, 685), (676, 680, 684, 682), (680, 681, 685, 684), (674, 675, 683, 682), (694, 695, 689, 688), (688, 689, 693, 692), (696, 697, 691, 690), (690, 691, 687, 686), (694, 696, 690, 686), (697, 695, 687, 691), (693, 689, 695, 697), (688, 692, 696, 694), (692, 693, 697, 696), (686, 687, 695, 694), (706, 707, 701, 700), (700, 701, 705, 704), (708, 709, 703, 702), (702, 703, 699, 698), (706, 708, 702, 698), (709, 707, 699, 703), (705, 701, 707, 709), (700, 704, 708, 706), (704, 705, 709, 708), (698, 699, 707, 706), (718, 719, 713, 712), (712, 713, 717, 716), (720, 721, 715, 714), (714, 715, 711, 710), (718, 720, 714, 710), (721, 719, 711, 715), (717, 713, 719, 721), (712, 716, 720, 718), (716, 717, 721, 720), (710, 711, 719, 718)])
me_component.polygons.foreach_set('material_index', [2, 0, 0, 0, 0, 0, 1, 1, 1, 1, 1, 1, 1, 1, 1, 1, 1, 1, 1, 1, 1, 1, 1, 1, 1, 1, 1, 1, 1, 1, 1, 1, 1, 1, 1, 1, 1, 1, 1, 1, 1, 1, 1, 1, 1, 1, 1, 1, 1, 1, 1, 1, 1, 1, 1, 1, 1, 1, 1, 1, 1, 1, 1, 1, 1, 1, 1, 1, 1, 1, 1, 1, 1, 1, 1, 1, 1, 1, 1, 1, 1, 1, 1, 1, 1, 1, 1, 1, 1, 1, 1, 1, 1, 1, 1, 1, 1, 1, 1, 1, 1, 1, 1, 1, 1, 1, 1, 1, 1, 1, 1, 1, 1, 1, 1, 1, 1, 1, 1, 1, 1, 1, 1, 1, 1, 1, 1, 1, 1, 1, 1, 1, 1, 1, 1, 1, 1, 1, 1, 1, 1, 1, 1, 1, 1, 1, 1, 1, 1, 1, 1, 1, 1, 1, 1, 1, 1, 1, 1, 1, 1, 1, 1, 1, 1, 1, 1, 1, 1, 1, 1, 1, 1, 1, 1, 1, 1, 1, 1, 1, 1, 1, 1, 1, 1, 1, 1, 1, 1, 1, 1, 1, 1, 1, 1, 1, 1, 1, 1, 1, 1, 1, 1, 1, 1, 1, 1, 1, 1, 1, 1, 1, 1, 1, 1, 1, 1, 1, 1, 1, 1, 1, 1, 1, 1, 1, 1, 1, 1, 1, 1, 1, 1, 1, 1, 1, 1, 1, 1, 1, 1, 1, 1, 1, 1, 1, 1, 1, 1, 1, 1, 1, 1, 1, 1, 1, 1, 1, 1, 1, 1, 1, 1, 1, 1, 1, 1, 1, 1, 1, 1, 1, 1, 1, 1, 1, 1, 1, 1, 1, 1, 1, 1, 1, 1, 1, 1, 1, 1, 1, 1, 1, 1, 1, 1, 1, 1, 1, 1, 1, 1, 1, 1, 1, 1, 1, 1, 1, 1, 1, 1, 1, 1, 1, 1, 1, 1, 1, 1, 1, 1, 1, 1, 1, 1, 1, 1, 1, 1, 1, 1, 1, 1, 1, 1, 1, 1, 1, 1, 1, 1, 1, 1, 1, 1, 1, 1, 1, 1, 1, 1, 1, 1, 1, 1, 1, 1, 1, 1, 1, 1, 1, 1, 1, 1, 1, 1, 1, 1, 1, 1, 1, 1, 1, 1, 1, 1, 1, 1, 1, 1, 1, 1, 1, 1, 1, 1, 1, 1, 1, 1, 1, 1, 1, 1, 1, 1, 1, 1, 1, 1, 1, 1, 1, 1, 1, 1, 1, 1, 1, 1, 1, 1, 1, 1, 1, 1, 1, 1, 1, 1, 1, 1, 1, 1, 1, 1, 1, 1, 1, 1, 1, 1, 1, 1, 1, 1, 1, 1, 1, 1, 1, 1, 1, 1, 1, 1, 1, 1, 1, 1, 1, 1, 1, 1, 1, 1, 1, 1, 1, 1, 1, 1, 1, 1, 1, 1, 1, 1, 1, 1, 1, 1, 1, 1, 1, 1, 1, 1, 1, 1, 1, 1, 1, 1, 1, 1, 1, 1, 1, 1, 1, 1, 1, 1, 1, 1, 1, 1, 1, 1, 1, 1, 1, 1, 1, 1, 1, 1, 1, 1, 1, 1, 1, 1, 1, 1, 1, 1, 1, 1, 1, 1, 1, 1, 1, 1, 1, 1, 1, 1, 1, 1, 1, 1, 1, 1, 1, 1, 1, 1, 1, 1, 1, 1, 1, 1, 1, 1, 1, 1, 1, 1, 1, 1, 1, 1, 1, 1, 1, 1, 1, 1, 1, 1, 1, 1, 1, 1, 1, 1, 1, 1, 1, 1, 1, 1, 1, 1, 1, 1, 1, 1, 1, 1, 1, 1, 1, 1])
_uv = me_component.uv_layers.new(name='UVMap')
_uv.uv.foreach_set('vector', [1.0, 1.0, 0.0, 1.0, 0.0, 0.0, 1.0, 0.0, 0.375, 0.75, 0.625, 0.75, 0.625, 1.0, 0.375, 1.0, 0.375, 0.0, 0.625, 0.0, 0.625, 0.25, 0.375, 0.25, 0.125, 0.5, 0.375, 0.5, 0.375, 0.75, 0.125, 0.75, 0.375, 0.5, 0.625, 0.5, 0.625, 0.75, 0.375, 0.75, 0.375, 0.25, 0.625, 0.25, 0.625, 0.5, 0.375, 0.5, 0.375, 0.0, 0.625, 0.0, 0.625, 0.25, 0.375, 0.25, 0.625, 0.5, 0.375, 0.5, 0.375, 0.2954, 0.625, 0.2954, 0.375, 0.25, 0.625, 0.25, 0.625, 0.2631, 0.375, 0.2631, 0.375, 0.5, 0.625, 0.5, 0.625, 0.75, 0.375, 0.75, 0.375, 0.75, 0.625, 0.75, 0.625, 1.0, 0.375, 1.0, 0.375, 0.5, 0.375, 0.75, 0.125, 0.75, 0.125, 0.5, 0.1381, 0.5, 0.1384, 0.503, 0.1393, 0.506, 0.1408, 0.5088, 0.1428, 0.5113, 0.1453, 0.5133, 0.1481, 0.5148, 0.1511, 0.5157, 0.1542, 0.516, 0.1574, 0.5157, 0.1604, 0.5148, 0.1632, 0.5133, 0.1656, 0.5113, 0.1676, 0.5088, 0.1691, 0.506, 0.1701, 0.503, 0.1704, 0.5, 0.8619, 0.5, 0.875, 0.5, 0.875, 0.75, 0.625, 0.75, 0.625, 0.5, 0.8296, 0.5, 0.8299, 0.503, 0.8309, 0.506, 0.8324, 0.5088, 0.8344, 0.5113, 0.8368, 0.5133, 0.8396, 0.5148, 0.8426, 0.5157, 0.8458, 0.516, 0.8489, 0.5157, 0.8519, 0.5148, 0.8547, 0.5133, 0.8572, 0.5113, 0.8592, 0.5088, 0.8607, 0.506, 0.8616, 0.503, 0.7488, 0.6337, 0.7188, 0.6337, 0.7188, 0.6587, 0.7488, 0.6587, 0.7188, 0.6337, 0.6875, 0.6337, 0.6875, 0.6587, 0.7188, 0.6587, 0.6875, 0.6337, 0.6562, 0.6337, 0.6562, 0.6587, 0.6875, 0.6587, 0.6562, 0.6337, 0.625, 0.6338, 0.625, 0.6587, 0.6562, 0.6587, 0.625, 0.6337, 0.5938, 0.6338, 0.5938, 0.6587, 0.625, 0.6587, 0.5938, 0.6337, 0.5625, 0.6337, 0.5625, 0.6587, 0.5938, 0.6587, 0.5625, 0.6337, 0.5312, 0.6337, 0.5312, 0.6587, 0.5625, 0.6587, 0.5312, 0.6337, 0.5, 0.6338, 0.5, 0.6587, 0.5312, 0.6587, 0.5, 0.6337, 0.4688, 0.6337, 0.4688, 0.6587, 0.5, 0.6587, 0.4688, 0.6337, 0.4375, 0.6337, 0.4375, 0.6587, 0.4688, 0.6587, 0.4375, 0.6337, 0.4062, 0.6337, 0.4062, 0.6587, 0.4375, 0.6587, 0.4062, 0.6337, 0.375, 0.6337, 0.375, 0.6587, 0.4062, 0.6587, 0.375, 0.6587, 0.375, 0.6337, 0.3438, 0.6337, 0.3438, 0.6587, 0.3438, 0.6587, 0.3438, 0.6337, 0.3125, 0.6337, 0.3125, 0.6587, 0.3125, 0.6587, 0.3125, 0.6337, 0.2812, 0.6338, 0.2812, 0.6587, 0.2512, 0.6338, 0.2512, 0.6587, 0.2812, 0.6587, 0.2812, 0.6337, 0.375, 0.125, 0.625, 0.125, 0.625, 0.25, 0.375, 0.25, 0.375, 0.25, 0.625, 0.25, 0.625, 0.5, 0.375, 0.5, 0.375, 0.625, 0.625, 0.625, 0.625, 0.75, 0.375, 0.75, 0.375, 0.75, 0.625, 0.75, 0.625, 1.0, 0.375, 1.0, 0.125, 0.625, 0.375, 0.625, 0.375, 0.75, 0.125, 0.75, 0.625, 0.625, 0.875, 0.625, 0.875, 0.75, 0.625, 0.75, 0.625, 0.5, 0.875, 0.5, 0.875, 0.625, 0.625, 0.625, 0.125, 0.5, 0.375, 0.5, 0.375, 0.625, 0.125, 0.625, 0.375, 0.5, 0.625, 0.5, 0.625, 0.625, 0.375, 0.625, 0.375, 0.0, 0.625, 0.0, 0.625, 0.125, 0.375, 0.125, 0.375, 0.125, 0.625, 0.125, 0.625, 0.25, 0.375, 0.25, 0.375, 0.25, 0.625, 0.25, 0.625, 0.5, 0.375, 0.5, 0.375, 0.625, 0.625, 0.625, 0.625, 0.75, 0.375, 0.75, 0.375, 0.75, 0.625, 0.75, 0.625, 1.0, 0.375, 1.0, 0.125, 0.625, 0.375, 0.625, 0.375, 0.75, 0.125, 0.75, 0.625, 0.625, 0.875, 0.625, 0.875, 0.75, 0.625, 0.75, 0.625, 0.5, 0.875, 0.5, 0.875, 0.625, 0.625, 0.625, 0.125, 0.5, 0.375, 0.5, 0.375, 0.625, 0.125, 0.625, 0.375, 0.5, 0.625, 0.5, 0.625, 0.625, 0.375, 0.625, 0.375, 0.0, 0.625, 0.0, 0.625, 0.125, 0.375, 0.125, 0.375, 0.125, 0.625, 0.125, 0.625, 0.25, 0.375, 0.25, 0.375, 0.25, 0.625, 0.25, 0.625, 0.5, 0.375, 0.5, 0.375, 0.625, 0.625, 0.625, 0.625, 0.75, 0.375, 0.75, 0.375, 0.75, 0.625, 0.75, 0.625, 1.0, 0.375, 1.0, 0.125, 0.625, 0.375, 0.625, 0.375, 0.75, 0.125, 0.75, 0.625, 0.625, 0.875, 0.625, 0.875, 0.75, 0.625, 0.75, 0.625, 0.5, 0.875, 0.5, 0.875, 0.625, 0.625, 0.625, 0.125, 0.5, 0.375, 0.5, 0.375, 0.625, 0.125, 0.625, 0.375, 0.5, 0.625, 0.5, 0.625, 0.625, 0.375, 0.625, 0.375, 0.0, 0.625, 0.0, 0.625, 0.125, 0.375, 0.125, 0.375, 0.125, 0.625, 0.125, 0.625, 0.25, 0.375, 0.25, 0.375, 0.25, 0.625, 0.25, 0.625, 0.5, 0.375, 0.5, 0.375, 0.625, 0.625, 0.625, 0.625, 0.75, 0.375, 0.75, 0.375, 0.75, 0.625, 0.75, 0.625, 1.0, 0.375, 1.0, 0.125, 0.625, 0.375, 0.625, 0.375, 0.75, 0.125, 0.75, 0.625, 0.625, 0.875, 0.625, 0.875, 0.75, 0.625, 0.75, 0.625, 0.5, 0.875, 0.5, 0.875, 0.625, 0.625, 0.625, 0.125, 0.5, 0.375, 0.5, 0.375, 0.625, 0.125, 0.625, 0.375, 0.5, 0.625, 0.5, 0.625, 0.625, 0.375, 0.625, 0.375, 0.0, 0.625, 0.0, 0.625, 0.125, 0.375, 0.125, 0.375, 0.125, 0.625, 0.125, 0.625, 0.25, 0.375, 0.25, 0.375, 0.25, 0.625, 0.25, 0.625, 0.5, 0.375, 0.5, 0.375, 0.625, 0.625, 0.625, 0.625, 0.75, 0.375, 0.75, 0.375, 0.75, 0.625, 0.75, 0.625, 1.0, 0.375, 1.0, 0.125, 0.625, 0.375, 0.625, 0.375, 0.75, 0.125, 0.75, 0.625, 0.625, 0.875, 0.625, 0.875, 0.75, 0.625, 0.75, 0.625, 0.5, 0.875, 0.5, 0.875, 0.625, 0.625, 0.625, 0.125, 0.5, 0.375, 0.5, 0.375, 0.625, 0.125, 0.625, 0.375, 0.5, 0.625, 0.5, 0.625, 0.625, 0.375, 0.625, 0.375, 0.0, 0.625, 0.0, 0.625, 0.125, 0.375, 0.125, 0.375, 0.125, 0.625, 0.125, 0.625, 0.25, 0.375, 0.25, 0.375, 0.25, 0.625, 0.25, 0.625, 0.5, 0.375, 0.5, 0.375, 0.625, 0.625, 0.625, 0.625, 0.75, 0.375, 0.75, 0.375, 0.75, 0.625, 0.75, 0.625, 1.0, 0.375, 1.0, 0.125, 0.625, 0.375, 0.625, 0.375, 0.75, 0.125, 0.75, 0.625, 0.625, 0.875, 0.625, 0.875, 0.75, 0.625, 0.75, 0.625, 0.5, 0.875, 0.5, 0.875, 0.625, 0.625, 0.625, 0.125, 0.5, 0.375, 0.5, 0.375, 0.625, 0.125, 0.625, 0.375, 0.5, 0.625, 0.5, 0.625, 0.625, 0.375, 0.625, 0.375, 0.0, 0.625, 0.0, 0.625, 0.125, 0.375, 0.125, 0.375, 0.125, 0.625, 0.125, 0.625, 0.25, 0.375, 0.25, 0.375, 0.25, 0.625, 0.25, 0.625, 0.5, 0.375, 0.5, 0.375, 0.625, 0.625, 0.625, 0.625, 0.75, 0.375, 0.75, 0.375, 0.75, 0.625, 0.75, 0.625, 1.0, 0.375, 1.0, 0.125, 0.625, 0.375, 0.625, 0.375, 0.75, 0.125, 0.75, 0.625, 0.625, 0.875, 0.625, 0.875, 0.75, 0.625, 0.75, 0.625, 0.5, 0.875, 0.5, 0.875, 0.625, 0.625, 0.625, 0.125, 0.5, 0.375, 0.5, 0.375, 0.625, 0.125, 0.625, 0.375, 0.5, 0.625, 0.5, 0.625, 0.625, 0.375, 0.625, 0.375, 0.0, 0.625, 0.0, 0.625, 0.125, 0.375, 0.125, 0.375, 0.125, 0.625, 0.125, 0.625, 0.25, 0.375, 0.25, 0.375, 0.25, 0.625, 0.25, 0.625, 0.5, 0.375, 0.5, 0.375, 0.625, 0.625, 0.625, 0.625, 0.75, 0.375, 0.75, 0.375, 0.75, 0.625, 0.75, 0.625, 1.0, 0.375, 1.0, 0.125, 0.625, 0.375, 0.625, 0.375, 0.75, 0.125, 0.75, 0.625, 0.625, 0.875, 0.625, 0.875, 0.75, 0.625, 0.75, 0.625, 0.5, 0.875, 0.5, 0.875, 0.625, 0.625, 0.625, 0.125, 0.5, 0.375, 0.5, 0.375, 0.625, 0.125, 0.625, 0.375, 0.5, 0.625, 0.5, 0.625, 0.625, 0.375, 0.625, 0.375, 0.0, 0.625, 0.0, 0.625, 0.125, 0.375, 0.125, 0.375, 0.125, 0.625, 0.125, 0.625, 0.25, 0.375, 0.25, 0.375, 0.25, 0.625, 0.25, 0.625, 0.5, 0.375, 0.5, 0.375, 0.625, 0.625, 0.625, 0.625, 0.75, 0.375, 0.75, 0.375, 0.75, 0.625, 0.75, 0.625, 1.0, 0.375, 1.0, 0.125, 0.625, 0.375, 0.625, 0.375, 0.75, 0.125, 0.75, 0.625, 0.625, 0.875, 0.625, 0.875, 0.75, 0.625, 0.75, 0.625, 0.5, 0.875, 0.5, 0.875, 0.625, 0.625, 0.625, 0.125, 0.5, 0.375, 0.5, 0.375, 0.625, 0.125, 0.625, 0.375, 0.5, 0.625, 0.5, 0.625, 0.625, 0.375, 0.625, 0.375, 0.0, 0.625, 0.0, 0.625, 0.125, 0.375, 0.125, 0.375, 0.125, 0.625, 0.125, 0.625, 0.25, 0.375, 0.25, 0.375, 0.25, 0.625, 0.25, 0.625, 0.5, 0.375, 0.5, 0.375, 0.625, 0.625, 0.625, 0.625, 0.75, 0.375, 0.75, 0.375, 0.75, 0.625, 0.75, 0.625, 1.0, 0.375, 1.0, 0.125, 0.625, 0.375, 0.625, 0.375, 0.75, 0.125, 0.75, 0.625, 0.625, 0.875, 0.625, 0.875, 0.75, 0.625, 0.75, 0.625, 0.5, 0.875, 0.5, 0.875, 0.625, 0.625, 0.625, 0.125, 0.5, 0.375, 0.5, 0.375, 0.625, 0.125, 0.625, 0.375, 0.5, 0.625, 0.5, 0.625, 0.625, 0.375, 0.625, 0.375, 0.0, 0.625, 0.0, 0.625, 0.125, 0.375, 0.125, 0.375, 0.125, 0.625, 0.125, 0.625, 0.25, 0.375, 0.25, 0.375, 0.25, 0.625, 0.25, 0.625, 0.5, 0.375, 0.5, 0.375, 0.625, 0.625, 0.625, 0.625, 0.75, 0.375, 0.75, 0.375, 0.75, 0.625, 0.75, 0.625, 1.0, 0.375, 1.0, 0.125, 0.625, 0.375, 0.625, 0.375, 0.75, 0.125, 0.75, 0.625, 0.625, 0.875, 0.625, 0.875, 0.75, 0.625, 0.75, 0.625, 0.5, 0.875, 0.5, 0.875, 0.625, 0.625, 0.625, 0.125, 0.5, 0.375, 0.5, 0.375, 0.625, 0.125, 0.625, 0.375, 0.5, 0.625, 0.5, 0.625, 0.625, 0.375, 0.625, 0.375, 0.0, 0.625, 0.0, 0.625, 0.125, 0.375, 0.125, 0.375, 0.125, 0.625, 0.125, 0.625, 0.25, 0.375, 0.25, 0.375, 0.25, 0.625, 0.25, 0.625, 0.5, 0.375, 0.5, 0.375, 0.625, 0.625, 0.625, 0.625, 0.75, 0.375, 0.75, 0.375, 0.75, 0.625, 0.75, 0.625, 1.0, 0.375, 1.0, 0.125, 0.625, 0.375, 0.625, 0.375, 0.75, 0.125, 0.75, 0.625, 0.625, 0.875, 0.625, 0.875, 0.75, 0.625, 0.75, 0.625, 0.5, 0.875, 0.5, 0.875, 0.625, 0.625, 0.625, 0.125, 0.5, 0.375, 0.5, 0.375, 0.625, 0.125, 0.625, 0.375, 0.5, 0.625, 0.5, 0.625, 0.625, 0.375, 0.625, 0.375, 0.0, 0.625, 0.0, 0.625, 0.125, 0.375, 0.125, 0.375, 0.125, 0.625, 0.125, 0.625, 0.25, 0.375, 0.25, 0.375, 0.25, 0.625, 0.25, 0.625, 0.5, 0.375, 0.5, 0.375, 0.625, 0.625, 0.625, 0.625, 0.75, 0.375, 0.75, 0.375, 0.75, 0.625, 0.75, 0.625, 1.0, 0.375, 1.0, 0.125, 0.625, 0.375, 0.625, 0.375, 0.75, 0.125, 0.75, 0.625, 0.625, 0.875, 0.625, 0.875, 0.75, 0.625, 0.75, 0.625, 0.5, 0.875, 0.5, 0.875, 0.625, 0.625, 0.625, 0.125, 0.5, 0.375, 0.5, 0.375, 0.625, 0.125, 0.625, 0.375, 0.5, 0.625, 0.5, 0.625, 0.625, 0.375, 0.625, 0.375, 0.0, 0.625, 0.0, 0.625, 0.125, 0.375, 0.125, 0.375, 0.125, 0.625, 0.125, 0.625, 0.25, 0.375, 0.25, 0.375, 0.25, 0.625, 0.25, 0.625, 0.5, 0.375, 0.5, 0.375, 0.625, 0.625, 0.625, 0.625, 0.75, 0.375, 0.75, 0.375, 0.75, 0.625, 0.75, 0.625, 1.0, 0.375, 1.0, 0.125, 0.625, 0.375, 0.625, 0.375, 0.75, 0.125, 0.75, 0.625, 0.625, 0.875, 0.625, 0.875, 0.75, 0.625, 0.75, 0.625, 0.5, 0.875, 0.5, 0.875, 0.625, 0.625, 0.625, 0.125, 0.5, 0.375, 0.5, 0.375, 0.625, 0.125, 0.625, 0.375, 0.5, 0.625, 0.5, 0.625, 0.625, 0.375, 0.625, 0.375, 0.0, 0.625, 0.0, 0.625, 0.125, 0.375, 0.125, 0.375, 0.125, 0.625, 0.125, 0.625, 0.25, 0.375, 0.25, 0.375, 0.25, 0.625, 0.25, 0.625, 0.5, 0.375, 0.5, 0.375, 0.625, 0.625, 0.625, 0.625, 0.75, 0.375, 0.75, 0.375, 0.75, 0.625, 0.75, 0.625, 1.0, 0.375, 1.0, 0.125, 0.625, 0.375, 0.625, 0.375, 0.75, 0.125, 0.75, 0.625, 0.625, 0.875, 0.625, 0.875, 0.75, 0.625, 0.75, 0.625, 0.5, 0.875, 0.5, 0.875, 0.625, 0.625, 0.625, 0.125, 0.5, 0.375, 0.5, 0.375, 0.625, 0.125, 0.625, 0.375, 0.5, 0.625, 0.5, 0.625, 0.625, 0.375, 0.625, 0.375, 0.0, 0.625, 0.0, 0.625, 0.125, 0.375, 0.125, 0.375, 0.125, 0.625, 0.125, 0.625, 0.25, 0.375, 0.25, 0.375, 0.25, 0.625, 0.25, 0.625, 0.5, 0.375, 0.5, 0.375, 0.625, 0.625, 0.625, 0.625, 0.75, 0.375, 0.75, 0.375, 0.75, 0.625, 0.75, 0.625, 1.0, 0.375, 1.0, 0.125, 0.625, 0.375, 0.625, 0.375, 0.75, 0.125, 0.75, 0.625, 0.625, 0.875, 0.625, 0.875, 0.75, 0.625, 0.75, 0.625, 0.5, 0.875, 0.5, 0.875, 0.625, 0.625, 0.625, 0.125, 0.5, 0.375, 0.5, 0.375, 0.625, 0.125, 0.625, 0.375, 0.5, 0.625, 0.5, 0.625, 0.625, 0.375, 0.625, 0.375, 0.0, 0.625, 0.0, 0.625, 0.125, 0.375, 0.125, 0.375, 0.125, 0.625, 0.125, 0.625, 0.25, 0.375, 0.25, 0.375, 0.25, 0.625, 0.25, 0.625, 0.5, 0.375, 0.5, 0.375, 0.625, 0.625, 0.625, 0.625, 0.75, 0.375, 0.75, 0.375, 0.75, 0.625, 0.75, 0.625, 1.0, 0.375, 1.0, 0.125, 0.625, 0.375, 0.625, 0.375, 0.75, 0.125, 0.75, 0.625, 0.625, 0.875, 0.625, 0.875, 0.75, 0.625, 0.75, 0.625, 0.5, 0.875, 0.5, 0.875, 0.625, 0.625, 0.625, 0.125, 0.5, 0.375, 0.5, 0.375, 0.625, 0.125, 0.625, 0.375, 0.5, 0.625, 0.5, 0.625, 0.625, 0.375, 0.625, 0.375, 0.0, 0.625, 0.0, 0.625, 0.125, 0.375, 0.125, 0.375, 0.125, 0.625, 0.125, 0.625, 0.25, 0.375, 0.25, 0.375, 0.25, 0.625, 0.25, 0.625, 0.5, 0.375, 0.5, 0.375, 0.625, 0.625, 0.625, 0.625, 0.75, 0.375, 0.75, 0.375, 0.75, 0.625, 0.75, 0.625, 1.0, 0.375, 1.0, 0.125, 0.625, 0.375, 0.625, 0.375, 0.75, 0.125, 0.75, 0.625, 0.625, 0.875, 0.625, 0.875, 0.75, 0.625, 0.75, 0.625, 0.5, 0.875, 0.5, 0.875, 0.625, 0.625, 0.625, 0.125, 0.5, 0.375, 0.5, 0.375, 0.625, 0.125, 0.625, 0.375, 0.5, 0.625, 0.5, 0.625, 0.625, 0.375, 0.625, 0.375, 0.0, 0.625, 0.0, 0.625, 0.125, 0.375, 0.125, 0.375, 0.125, 0.625, 0.125, 0.625, 0.25, 0.375, 0.25, 0.375, 0.25, 0.625, 0.25, 0.625, 0.5, 0.375, 0.5, 0.375, 0.625, 0.625, 0.625, 0.625, 0.75, 0.375, 0.75, 0.375, 0.75, 0.625, 0.75, 0.625, 1.0, 0.375, 1.0, 0.125, 0.625, 0.375, 0.625, 0.375, 0.75, 0.125, 0.75, 0.625, 0.625, 0.875, 0.625, 0.875, 0.75, 0.625, 0.75, 0.625, 0.5, 0.875, 0.5, 0.875, 0.625, 0.625, 0.625, 0.125, 0.5, 0.375, 0.5, 0.375, 0.625, 0.125, 0.625, 0.375, 0.5, 0.625, 0.5, 0.625, 0.625, 0.375, 0.625, 0.375, 0.0, 0.625, 0.0, 0.625, 0.125, 0.375, 0.125, 0.375, 0.125, 0.625, 0.125, 0.625, 0.25, 0.375, 0.25, 0.375, 0.25, 0.625, 0.25, 0.625, 0.5, 0.375, 0.5, 0.375, 0.625, 0.625, 0.625, 0.625, 0.75, 0.375, 0.75, 0.375, 0.75, 0.625, 0.75, 0.625, 1.0, 0.375, 1.0, 0.125, 0.625, 0.375, 0.625, 0.375, 0.75, 0.125, 0.75, 0.625, 0.625, 0.875, 0.625, 0.875, 0.75, 0.625, 0.75, 0.625, 0.5, 0.875, 0.5, 0.875, 0.625, 0.625, 0.625, 0.125, 0.5, 0.375, 0.5, 0.375, 0.625, 0.125, 0.625, 0.375, 0.5, 0.625, 0.5, 0.625, 0.625, 0.375, 0.625, 0.375, 0.0, 0.625, 0.0, 0.625, 0.125, 0.375, 0.125, 0.375, 0.125, 0.625, 0.125, 0.625, 0.25, 0.375, 0.25, 0.375, 0.25, 0.625, 0.25, 0.625, 0.5, 0.375, 0.5, 0.375, 0.625, 0.625, 0.625, 0.625, 0.75, 0.375, 0.75, 0.375, 0.75, 0.625, 0.75, 0.625, 1.0, 0.375, 1.0, 0.125, 0.625, 0.375, 0.625, 0.375, 0.75, 0.125, 0.75, 0.625, 0.625, 0.875, 0.625, 0.875, 0.75, 0.625, 0.75, 0.625, 0.5, 0.875, 0.5, 0.875, 0.625, 0.625, 0.625, 0.125, 0.5, 0.375, 0.5, 0.375, 0.625, 0.125, 0.625, 0.375, 0.5, 0.625, 0.5, 0.625, 0.625, 0.375, 0.625, 0.375, 0.0, 0.625, 0.0, 0.625, 0.125, 0.375, 0.125, 0.375, 0.125, 0.625, 0.125, 0.625, 0.25, 0.375, 0.25, 0.375, 0.25, 0.625, 0.25, 0.625, 0.5, 0.375, 0.5, 0.375, 0.625, 0.625, 0.625, 0.625, 0.75, 0.375, 0.75, 0.375, 0.75, 0.625, 0.75, 0.625, 1.0, 0.375, 1.0, 0.125, 0.625, 0.375, 0.625, 0.375, 0.75, 0.125, 0.75, 0.625, 0.625, 0.875, 0.625, 0.875, 0.75, 0.625, 0.75, 0.625, 0.5, 0.875, 0.5, 0.875, 0.625, 0.625, 0.625, 0.125, 0.5, 0.375, 0.5, 0.375, 0.625, 0.125, 0.625, 0.375, 0.5, 0.625, 0.5, 0.625, 0.625, 0.375, 0.625, 0.375, 0.0, 0.625, 0.0, 0.625, 0.125, 0.375, 0.125, 0.375, 0.125, 0.625, 0.125, 0.625, 0.25, 0.375, 0.25, 0.375, 0.25, 0.625, 0.25, 0.625, 0.5, 0.375, 0.5, 0.375, 0.625, 0.625, 0.625, 0.625, 0.75, 0.375, 0.75, 0.375, 0.75, 0.625, 0.75, 0.625, 1.0, 0.375, 1.0, 0.125, 0.625, 0.375, 0.625, 0.375, 0.75, 0.125, 0.75, 0.625, 0.625, 0.875, 0.625, 0.875, 0.75, 0.625, 0.75, 0.625, 0.5, 0.875, 0.5, 0.875, 0.625, 0.625, 0.625, 0.125, 0.5, 0.375, 0.5, 0.375, 0.625, 0.125, 0.625, 0.375, 0.5, 0.625, 0.5, 0.625, 0.625, 0.375, 0.625, 0.375, 0.0, 0.625, 0.0, 0.625, 0.125, 0.375, 0.125, 0.375, 0.125, 0.625, 0.125, 0.625, 0.25, 0.375, 0.25, 0.375, 0.25, 0.625, 0.25, 0.625, 0.5, 0.375, 0.5, 0.375, 0.625, 0.625, 0.625, 0.625, 0.75, 0.375, 0.75, 0.375, 0.75, 0.625, 0.75, 0.625, 1.0, 0.375, 1.0, 0.125, 0.625, 0.375, 0.625, 0.375, 0.75, 0.125, 0.75, 0.625, 0.625, 0.875, 0.625, 0.875, 0.75, 0.625, 0.75, 0.625, 0.5, 0.875, 0.5, 0.875, 0.625, 0.625, 0.625, 0.125, 0.5, 0.375, 0.5, 0.375, 0.625, 0.125, 0.625, 0.375, 0.5, 0.625, 0.5, 0.625, 0.625, 0.375, 0.625, 0.375, 0.0, 0.625, 0.0, 0.625, 0.125, 0.375, 0.125, 0.375, 0.125, 0.625, 0.125, 0.625, 0.25, 0.375, 0.25, 0.375, 0.25, 0.625, 0.25, 0.625, 0.5, 0.375, 0.5, 0.375, 0.625, 0.625, 0.625, 0.625, 0.75, 0.375, 0.75, 0.375, 0.75, 0.625, 0.75, 0.625, 1.0, 0.375, 1.0, 0.125, 0.625, 0.375, 0.625, 0.375, 0.75, 0.125, 0.75, 0.625, 0.625, 0.875, 0.625, 0.875, 0.75, 0.625, 0.75, 0.625, 0.5, 0.875, 0.5, 0.875, 0.625, 0.625, 0.625, 0.125, 0.5, 0.375, 0.5, 0.375, 0.625, 0.125, 0.625, 0.375, 0.5, 0.625, 0.5, 0.625, 0.625, 0.375, 0.625, 0.375, 0.0, 0.625, 0.0, 0.625, 0.125, 0.375, 0.125, 0.375, 0.125, 0.625, 0.125, 0.625, 0.25, 0.375, 0.25, 0.375, 0.25, 0.625, 0.25, 0.625, 0.5, 0.375, 0.5, 0.375, 0.625, 0.625, 0.625, 0.625, 0.75, 0.375, 0.75, 0.375, 0.75, 0.625, 0.75, 0.625, 1.0, 0.375, 1.0, 0.125, 0.625, 0.375, 0.625, 0.375, 0.75, 0.125, 0.75, 0.625, 0.625, 0.875, 0.625, 0.875, 0.75, 0.625, 0.75, 0.625, 0.5, 0.875, 0.5, 0.875, 0.625, 0.625, 0.625, 0.125, 0.5, 0.375, 0.5, 0.375, 0.625, 0.125, 0.625, 0.375, 0.5, 0.625, 0.5, 0.625, 0.625, 0.375, 0.625, 0.375, 0.0, 0.625, 0.0, 0.625, 0.125, 0.375, 0.125, 0.375, 0.125, 0.625, 0.125, 0.625, 0.25, 0.375, 0.25, 0.375, 0.25, 0.625, 0.25, 0.625, 0.5, 0.375, 0.5, 0.375, 0.625, 0.625, 0.625, 0.625, 0.75, 0.375, 0.75, 0.375, 0.75, 0.625, 0.75, 0.625, 1.0, 0.375, 1.0, 0.125, 0.625, 0.375, 0.625, 0.375, 0.75, 0.125, 0.75, 0.625, 0.625, 0.875, 0.625, 0.875, 0.75, 0.625, 0.75, 0.625, 0.5, 0.875, 0.5, 0.875, 0.625, 0.625, 0.625, 0.125, 0.5, 0.375, 0.5, 0.375, 0.625, 0.125, 0.625, 0.375, 0.5, 0.625, 0.5, 0.625, 0.625, 0.375, 0.625, 0.375, 0.0, 0.625, 0.0, 0.625, 0.125, 0.375, 0.125, 0.375, 0.125, 0.625, 0.125, 0.625, 0.25, 0.375, 0.25, 0.375, 0.25, 0.625, 0.25, 0.625, 0.5, 0.375, 0.5, 0.375, 0.625, 0.625, 0.625, 0.625, 0.75, 0.375, 0.75, 0.375, 0.75, 0.625, 0.75, 0.625, 1.0, 0.375, 1.0, 0.125, 0.625, 0.375, 0.625, 0.375, 0.75, 0.125, 0.75, 0.625, 0.625, 0.875, 0.625, 0.875, 0.75, 0.625, 0.75, 0.625, 0.5, 0.875, 0.5, 0.875, 0.625, 0.625, 0.625, 0.125, 0.5, 0.375, 0.5, 0.375, 0.625, 0.125, 0.625, 0.375, 0.5, 0.625, 0.5, 0.625, 0.625, 0.375, 0.625, 0.375, 0.0, 0.625, 0.0, 0.625, 0.125, 0.375, 0.125, 0.375, 0.125, 0.625, 0.125, 0.625, 0.25, 0.375, 0.25, 0.375, 0.25, 0.625, 0.25, 0.625, 0.5, 0.375, 0.5, 0.375, 0.625, 0.625, 0.625, 0.625, 0.75, 0.375, 0.75, 0.375, 0.75, 0.625, 0.75, 0.625, 1.0, 0.375, 1.0, 0.125, 0.625, 0.375, 0.625, 0.375, 0.75, 0.125, 0.75, 0.625, 0.625, 0.875, 0.625, 0.875, 0.75, 0.625, 0.75, 0.625, 0.5, 0.875, 0.5, 0.875, 0.625, 0.625, 0.625, 0.125, 0.5, 0.375, 0.5, 0.375, 0.625, 0.125, 0.625, 0.375, 0.5, 0.625, 0.5, 0.625, 0.625, 0.375, 0.625, 0.375, 0.0, 0.625, 0.0, 0.625, 0.125, 0.375, 0.125, 0.375, 0.125, 0.625, 0.125, 0.625, 0.25, 0.375, 0.25, 0.375, 0.25, 0.625, 0.25, 0.625, 0.5, 0.375, 0.5, 0.375, 0.625, 0.625, 0.625, 0.625, 0.75, 0.375, 0.75, 0.375, 0.75, 0.625, 0.75, 0.625, 1.0, 0.375, 1.0, 0.125, 0.625, 0.375, 0.625, 0.375, 0.75, 0.125, 0.75, 0.625, 0.625, 0.875, 0.625, 0.875, 0.75, 0.625, 0.75, 0.625, 0.5, 0.875, 0.5, 0.875, 0.625, 0.625, 0.625, 0.125, 0.5, 0.375, 0.5, 0.375, 0.625, 0.125, 0.625, 0.375, 0.5, 0.625, 0.5, 0.625, 0.625, 0.375, 0.625, 0.375, 0.0, 0.625, 0.0, 0.625, 0.125, 0.375, 0.125, 0.375, 0.125, 0.625, 0.125, 0.625, 0.25, 0.375, 0.25, 0.375, 0.25, 0.625, 0.25, 0.625, 0.5, 0.375, 0.5, 0.375, 0.625, 0.625, 0.625, 0.625, 0.75, 0.375, 0.75, 0.375, 0.75, 0.625, 0.75, 0.625, 1.0, 0.375, 1.0, 0.125, 0.625, 0.375, 0.625, 0.375, 0.75, 0.125, 0.75, 0.625, 0.625, 0.875, 0.625, 0.875, 0.75, 0.625, 0.75, 0.625, 0.5, 0.875, 0.5, 0.875, 0.625, 0.625, 0.625, 0.125, 0.5, 0.375, 0.5, 0.375, 0.625, 0.125, 0.625, 0.375, 0.5, 0.625, 0.5, 0.625, 0.625, 0.375, 0.625, 0.375, 0.0, 0.625, 0.0, 0.625, 0.125, 0.375, 0.125, 0.375, 0.125, 0.625, 0.125, 0.625, 0.25, 0.375, 0.25, 0.375, 0.25, 0.625, 0.25, 0.625, 0.5, 0.375, 0.5, 0.375, 0.625, 0.625, 0.625, 0.625, 0.75, 0.375, 0.75, 0.375, 0.75, 0.625, 0.75, 0.625, 1.0, 0.375, 1.0, 0.125, 0.625, 0.375, 0.625, 0.375, 0.75, 0.125, 0.75, 0.625, 0.625, 0.875, 0.625, 0.875, 0.75, 0.625, 0.75, 0.625, 0.5, 0.875, 0.5, 0.875, 0.625, 0.625, 0.625, 0.125, 0.5, 0.375, 0.5, 0.375, 0.625, 0.125, 0.625, 0.375, 0.5, 0.625, 0.5, 0.625, 0.625, 0.375, 0.625, 0.375, 0.0, 0.625, 0.0, 0.625, 0.125, 0.375, 0.125, 0.375, 0.125, 0.625, 0.125, 0.625, 0.25, 0.375, 0.25, 0.375, 0.25, 0.625, 0.25, 0.625, 0.5, 0.375, 0.5, 0.375, 0.625, 0.625, 0.625, 0.625, 0.75, 0.375, 0.75, 0.375, 0.75, 0.625, 0.75, 0.625, 1.0, 0.375, 1.0, 0.125, 0.625, 0.375, 0.625, 0.375, 0.75, 0.125, 0.75, 0.625, 0.625, 0.875, 0.625, 0.875, 0.75, 0.625, 0.75, 0.625, 0.5, 0.875, 0.5, 0.875, 0.625, 0.625, 0.625, 0.125, 0.5, 0.375, 0.5, 0.375, 0.625, 0.125, 0.625, 0.375, 0.5, 0.625, 0.5, 0.625, 0.625, 0.375, 0.625, 0.375, 0.0, 0.625, 0.0, 0.625, 0.125, 0.375, 0.125, 0.375, 0.125, 0.625, 0.125, 0.625, 0.25, 0.375, 0.25, 0.375, 0.25, 0.625, 0.25, 0.625, 0.5, 0.375, 0.5, 0.375, 0.625, 0.625, 0.625, 0.625, 0.75, 0.375, 0.75, 0.375, 0.75, 0.625, 0.75, 0.625, 1.0, 0.375, 1.0, 0.125, 0.625, 0.375, 0.625, 0.375, 0.75, 0.125, 0.75, 0.625, 0.625, 0.875, 0.625, 0.875, 0.75, 0.625, 0.75, 0.625, 0.5, 0.875, 0.5, 0.875, 0.625, 0.625, 0.625, 0.125, 0.5, 0.375, 0.5, 0.375, 0.625, 0.125, 0.625, 0.375, 0.5, 0.625, 0.5, 0.625, 0.625, 0.375, 0.625, 0.375, 0.0, 0.625, 0.0, 0.625, 0.125, 0.375, 0.125, 0.375, 0.125, 0.625, 0.125, 0.625, 0.25, 0.375, 0.25, 0.375, 0.25, 0.625, 0.25, 0.625, 0.5, 0.375, 0.5, 0.375, 0.625, 0.625, 0.625, 0.625, 0.75, 0.375, 0.75, 0.375, 0.75, 0.625, 0.75, 0.625, 1.0, 0.375, 1.0, 0.125, 0.625, 0.375, 0.625, 0.375, 0.75, 0.125, 0.75, 0.625, 0.625, 0.875, 0.625, 0.875, 0.75, 0.625, 0.75, 0.625, 0.5, 0.875, 0.5, 0.875, 0.625, 0.625, 0.625, 0.125, 0.5, 0.375, 0.5, 0.375, 0.625, 0.125, 0.625, 0.375, 0.5, 0.625, 0.5, 0.625, 0.625, 0.375, 0.625, 0.375, 0.0, 0.625, 0.0, 0.625, 0.125, 0.375, 0.125, 0.375, 0.125, 0.625, 0.125, 0.625, 0.25, 0.375, 0.25, 0.375, 0.25, 0.625, 0.25, 0.625, 0.5, 0.375, 0.5, 0.375, 0.625, 0.625, 0.625, 0.625, 0.75, 0.375, 0.75, 0.375, 0.75, 0.625, 0.75, 0.625, 1.0, 0.375, 1.0, 0.125, 0.625, 0.375, 0.625, 0.375, 0.75, 0.125, 0.75, 0.625, 0.625, 0.875, 0.625, 0.875, 0.75, 0.625, 0.75, 0.625, 0.5, 0.875, 0.5, 0.875, 0.625, 0.625, 0.625, 0.125, 0.5, 0.375, 0.5, 0.375, 0.625, 0.125, 0.625, 0.375, 0.5, 0.625, 0.5, 0.625, 0.625, 0.375, 0.625, 0.375, 0.0, 0.625, 0.0, 0.625, 0.125, 0.375, 0.125, 0.375, 0.125, 0.625, 0.125, 0.625, 0.25, 0.375, 0.25, 0.375, 0.25, 0.625, 0.25, 0.625, 0.5, 0.375, 0.5, 0.375, 0.625, 0.625, 0.625, 0.625, 0.75, 0.375, 0.75, 0.375, 0.75, 0.625, 0.75, 0.625, 1.0, 0.375, 1.0, 0.125, 0.625, 0.375, 0.625, 0.375, 0.75, 0.125, 0.75, 0.625, 0.625, 0.875, 0.625, 0.875, 0.75, 0.625, 0.75, 0.625, 0.5, 0.875, 0.5, 0.875, 0.625, 0.625, 0.625, 0.125, 0.5, 0.375, 0.5, 0.375, 0.625, 0.125, 0.625, 0.375, 0.5, 0.625, 0.5, 0.625, 0.625, 0.375, 0.625, 0.375, 0.0, 0.625, 0.0, 0.625, 0.125, 0.375, 0.125, 0.375, 0.125, 0.625, 0.125, 0.625, 0.25, 0.375, 0.25, 0.375, 0.25, 0.625, 0.25, 0.625, 0.5, 0.375, 0.5, 0.375, 0.625, 0.625, 0.625, 0.625, 0.75, 0.375, 0.75, 0.375, 0.75, 0.625, 0.75, 0.625, 1.0, 0.375, 1.0, 0.125, 0.625, 0.375, 0.625, 0.375, 0.75, 0.125, 0.75, 0.625, 0.625, 0.875, 0.625, 0.875, 0.75, 0.625, 0.75, 0.625, 0.5, 0.875, 0.5, 0.875, 0.625, 0.625, 0.625, 0.125, 0.5, 0.375, 0.5, 0.375, 0.625, 0.125, 0.625, 0.375, 0.5, 0.625, 0.5, 0.625, 0.625, 0.375, 0.625, 0.375, 0.0, 0.625, 0.0, 0.625, 0.125, 0.375, 0.125, 0.375, 0.125, 0.625, 0.125, 0.625, 0.25, 0.375, 0.25, 0.375, 0.25, 0.625, 0.25, 0.625, 0.5, 0.375, 0.5, 0.375, 0.625, 0.625, 0.625, 0.625, 0.75, 0.375, 0.75, 0.375, 0.75, 0.625, 0.75, 0.625, 1.0, 0.375, 1.0, 0.125, 0.625, 0.375, 0.625, 0.375, 0.75, 0.125, 0.75, 0.625, 0.625, 0.875, 0.625, 0.875, 0.75, 0.625, 0.75, 0.625, 0.5, 0.875, 0.5, 0.875, 0.625, 0.625, 0.625, 0.125, 0.5, 0.375, 0.5, 0.375, 0.625, 0.125, 0.625, 0.375, 0.5, 0.625, 0.5, 0.625, 0.625, 0.375, 0.625, 0.375, 0.0, 0.625, 0.0, 0.625, 0.125, 0.375, 0.125, 0.375, 0.125, 0.625, 0.125, 0.625, 0.25, 0.375, 0.25, 0.375, 0.25, 0.625, 0.25, 0.625, 0.5, 0.375, 0.5, 0.375, 0.625, 0.625, 0.625, 0.625, 0.75, 0.375, 0.75, 0.375, 0.75, 0.625, 0.75, 0.625, 1.0, 0.375, 1.0, 0.125, 0.625, 0.375, 0.625, 0.375, 0.75, 0.125, 0.75, 0.625, 0.625, 0.875, 0.625, 0.875, 0.75, 0.625, 0.75, 0.625, 0.5, 0.875, 0.5, 0.875, 0.625, 0.625, 0.625, 0.125, 0.5, 0.375, 0.5, 0.375, 0.625, 0.125, 0.625, 0.375, 0.5, 0.625, 0.5, 0.625, 0.625, 0.375, 0.625, 0.375, 0.0, 0.625, 0.0, 0.625, 0.125, 0.375, 0.125, 0.375, 0.125, 0.625, 0.125, 0.625, 0.25, 0.375, 0.25, 0.375, 0.25, 0.625, 0.25, 0.625, 0.5, 0.375, 0.5, 0.375, 0.625, 0.625, 0.625, 0.625, 0.75, 0.375, 0.75, 0.375, 0.75, 0.625, 0.75, 0.625, 1.0, 0.375, 1.0, 0.125, 0.625, 0.375, 0.625, 0.375, 0.75, 0.125, 0.75, 0.625, 0.625, 0.875, 0.625, 0.875, 0.75, 0.625, 0.75, 0.625, 0.5, 0.875, 0.5, 0.875, 0.625, 0.625, 0.625, 0.125, 0.5, 0.375, 0.5, 0.375, 0.625, 0.125, 0.625, 0.375, 0.5, 0.625, 0.5, 0.625, 0.625, 0.375, 0.625, 0.375, 0.0, 0.625, 0.0, 0.625, 0.125, 0.375, 0.125, 0.375, 0.125, 0.625, 0.125, 0.625, 0.25, 0.375, 0.25, 0.375, 0.25, 0.625, 0.25, 0.625, 0.5, 0.375, 0.5, 0.375, 0.625, 0.625, 0.625, 0.625, 0.75, 0.375, 0.75, 0.375, 0.75, 0.625, 0.75, 0.625, 1.0, 0.375, 1.0, 0.125, 0.625, 0.375, 0.625, 0.375, 0.75, 0.125, 0.75, 0.625, 0.625, 0.875, 0.625, 0.875, 0.75, 0.625, 0.75, 0.625, 0.5, 0.875, 0.5, 0.875, 0.625, 0.625, 0.625, 0.125, 0.5, 0.375, 0.5, 0.375, 0.625, 0.125, 0.625, 0.375, 0.5, 0.625, 0.5, 0.625, 0.625, 0.375, 0.625, 0.375, 0.0, 0.625, 0.0, 0.625, 0.125, 0.375, 0.125, 0.375, 0.125, 0.625, 0.125, 0.625, 0.25, 0.375, 0.25, 0.375, 0.25, 0.625, 0.25, 0.625, 0.5, 0.375, 0.5, 0.375, 0.625, 0.625, 0.625, 0.625, 0.75, 0.375, 0.75, 0.375, 0.75, 0.625, 0.75, 0.625, 1.0, 0.375, 1.0, 0.125, 0.625, 0.375, 0.625, 0.375, 0.75, 0.125, 0.75, 0.625, 0.625, 0.875, 0.625, 0.875, 0.75, 0.625, 0.75, 0.625, 0.5, 0.875, 0.5, 0.875, 0.625, 0.625, 0.625, 0.125, 0.5, 0.375, 0.5, 0.375, 0.625, 0.125, 0.625, 0.375, 0.5, 0.625, 0.5, 0.625, 0.625, 0.375, 0.625, 0.375, 0.0, 0.625, 0.0, 0.625, 0.125, 0.375, 0.125, 0.375, 0.125, 0.625, 0.125, 0.625, 0.25, 0.375, 0.25, 0.375, 0.25, 0.625, 0.25, 0.625, 0.5, 0.375, 0.5, 0.375, 0.625, 0.625, 0.625, 0.625, 0.75, 0.375, 0.75, 0.375, 0.75, 0.625, 0.75, 0.625, 1.0, 0.375, 1.0, 0.125, 0.625, 0.375, 0.625, 0.375, 0.75, 0.125, 0.75, 0.625, 0.625, 0.875, 0.625, 0.875, 0.75, 0.625, 0.75, 0.625, 0.5, 0.875, 0.5, 0.875, 0.625, 0.625, 0.625, 0.125, 0.5, 0.375, 0.5, 0.375, 0.625, 0.125, 0.625, 0.375, 0.5, 0.625, 0.5, 0.625, 0.625, 0.375, 0.625, 0.375, 0.0, 0.625, 0.0, 0.625, 0.125, 0.375, 0.125, 0.375, 0.125, 0.625, 0.125, 0.625, 0.25, 0.375, 0.25, 0.375, 0.25, 0.625, 0.25, 0.625, 0.5, 0.375, 0.5, 0.375, 0.625, 0.625, 0.625, 0.625, 0.75, 0.375, 0.75, 0.375, 0.75, 0.625, 0.75, 0.625, 1.0, 0.375, 1.0, 0.125, 0.625, 0.375, 0.625, 0.375, 0.75, 0.125, 0.75, 0.625, 0.625, 0.875, 0.625, 0.875, 0.75, 0.625, 0.75, 0.625, 0.5, 0.875, 0.5, 0.875, 0.625, 0.625, 0.625, 0.125, 0.5, 0.375, 0.5, 0.375, 0.625, 0.125, 0.625, 0.375, 0.5, 0.625, 0.5, 0.625, 0.625, 0.375, 0.625, 0.375, 0.0, 0.625, 0.0, 0.625, 0.125, 0.375, 0.125, 0.375, 0.125, 0.625, 0.125, 0.625, 0.25, 0.375, 0.25, 0.375, 0.25, 0.625, 0.25, 0.625, 0.5, 0.375, 0.5, 0.375, 0.625, 0.625, 0.625, 0.625, 0.75, 0.375, 0.75, 0.375, 0.75, 0.625, 0.75, 0.625, 1.0, 0.375, 1.0, 0.125, 0.625, 0.375, 0.625, 0.375, 0.75, 0.125, 0.75, 0.625, 0.625, 0.875, 0.625, 0.875, 0.75, 0.625, 0.75, 0.625, 0.5, 0.875, 0.5, 0.875, 0.625, 0.625, 0.625, 0.125, 0.5, 0.375, 0.5, 0.375, 0.625, 0.125, 0.625, 0.375, 0.5, 0.625, 0.5, 0.625, 0.625, 0.375, 0.625, 0.375, 0.0, 0.625, 0.0, 0.625, 0.125, 0.375, 0.125, 0.375, 0.125, 0.625, 0.125, 0.625, 0.25, 0.375, 0.25, 0.375, 0.25, 0.625, 0.25, 0.625, 0.5, 0.375, 0.5, 0.375, 0.625, 0.625, 0.625, 0.625, 0.75, 0.375, 0.75, 0.375, 0.75, 0.625, 0.75, 0.625, 1.0, 0.375, 1.0, 0.125, 0.625, 0.375, 0.625, 0.375, 0.75, 0.125, 0.75, 0.625, 0.625, 0.875, 0.625, 0.875, 0.75, 0.625, 0.75, 0.625, 0.5, 0.875, 0.5, 0.875, 0.625, 0.625, 0.625, 0.125, 0.5, 0.375, 0.5, 0.375, 0.625, 0.125, 0.625, 0.375, 0.5, 0.625, 0.5, 0.625, 0.625, 0.375, 0.625, 0.375, 0.0, 0.625, 0.0, 0.625, 0.125, 0.375, 0.125, 0.375, 0.125, 0.625, 0.125, 0.625, 0.25, 0.375, 0.25, 0.375, 0.25, 0.625, 0.25, 0.625, 0.5, 0.375, 0.5, 0.375, 0.625, 0.625, 0.625, 0.625, 0.75, 0.375, 0.75, 0.375, 0.75, 0.625, 0.75, 0.625, 1.0, 0.375, 1.0, 0.125, 0.625, 0.375, 0.625, 0.375, 0.75, 0.125, 0.75, 0.625, 0.625, 0.875, 0.625, 0.875, 0.75, 0.625, 0.75, 0.625, 0.5, 0.875, 0.5, 0.875, 0.625, 0.625, 0.625, 0.125, 0.5, 0.375, 0.5, 0.375, 0.625, 0.125, 0.625, 0.375, 0.5, 0.625, 0.5, 0.625, 0.625, 0.375, 0.625, 0.375, 0.0, 0.625, 0.0, 0.625, 0.125, 0.375, 0.125, 0.375, 0.125, 0.625, 0.125, 0.625, 0.25, 0.375, 0.25, 0.375, 0.25, 0.625, 0.25, 0.625, 0.5, 0.375, 0.5, 0.375, 0.625, 0.625, 0.625, 0.625, 0.75, 0.375, 0.75, 0.375, 0.75, 0.625, 0.75, 0.625, 1.0, 0.375, 1.0, 0.125, 0.625, 0.375, 0.625, 0.375, 0.75, 0.125, 0.75, 0.625, 0.625, 0.875, 0.625, 0.875, 0.75, 0.625, 0.75, 0.625, 0.5, 0.875, 0.5, 0.875, 0.625, 0.625, 0.625, 0.125, 0.5, 0.375, 0.5, 0.375, 0.625, 0.125, 0.625, 0.375, 0.5, 0.625, 0.5, 0.625, 0.625, 0.375, 0.625, 0.375, 0.0, 0.625, 0.0, 0.625, 0.125, 0.375, 0.125, 0.375, 0.125, 0.625, 0.125, 0.625, 0.25, 0.375, 0.25, 0.375, 0.25, 0.625, 0.25, 0.625, 0.5, 0.375, 0.5, 0.375, 0.625, 0.625, 0.625, 0.625, 0.75, 0.375, 0.75, 0.375, 0.75, 0.625, 0.75, 0.625, 1.0, 0.375, 1.0, 0.125, 0.625, 0.375, 0.625, 0.375, 0.75, 0.125, 0.75, 0.625, 0.625, 0.875, 0.625, 0.875, 0.75, 0.625, 0.75, 0.625, 0.5, 0.875, 0.5, 0.875, 0.625, 0.625, 0.625, 0.125, 0.5, 0.375, 0.5, 0.375, 0.625, 0.125, 0.625, 0.375, 0.5, 0.625, 0.5, 0.625, 0.625, 0.375, 0.625, 0.375, 0.0, 0.625, 0.0, 0.625, 0.125, 0.375, 0.125, 0.375, 0.125, 0.625, 0.125, 0.625, 0.25, 0.375, 0.25, 0.375, 0.25, 0.625, 0.25, 0.625, 0.5, 0.375, 0.5, 0.375, 0.625, 0.625, 0.625, 0.625, 0.75, 0.375, 0.75, 0.375, 0.75, 0.625, 0.75, 0.625, 1.0, 0.375, 1.0, 0.125, 0.625, 0.375, 0.625, 0.375, 0.75, 0.125, 0.75, 0.625, 0.625, 0.875, 0.625, 0.875, 0.75, 0.625, 0.75, 0.625, 0.5, 0.875, 0.5, 0.875, 0.625, 0.625, 0.625, 0.125, 0.5, 0.375, 0.5, 0.375, 0.625, 0.125, 0.625, 0.375, 0.5, 0.625, 0.5, 0.625, 0.625, 0.375, 0.625, 0.375, 0.0, 0.625, 0.0, 0.625, 0.125, 0.375, 0.125, 0.375, 0.125, 0.625, 0.125, 0.625, 0.25, 0.375, 0.25, 0.375, 0.25, 0.625, 0.25, 0.625, 0.5, 0.375, 0.5, 0.375, 0.625, 0.625, 0.625, 0.625, 0.75, 0.375, 0.75, 0.375, 0.75, 0.625, 0.75, 0.625, 1.0, 0.375, 1.0, 0.125, 0.625, 0.375, 0.625, 0.375, 0.75, 0.125, 0.75, 0.625, 0.625, 0.875, 0.625, 0.875, 0.75, 0.625, 0.75, 0.625, 0.5, 0.875, 0.5, 0.875, 0.625, 0.625, 0.625, 0.125, 0.5, 0.375, 0.5, 0.375, 0.625, 0.125, 0.625, 0.375, 0.5, 0.625, 0.5, 0.625, 0.625, 0.375, 0.625, 0.375, 0.0, 0.625, 0.0, 0.625, 0.125, 0.375, 0.125, 0.375, 0.125, 0.625, 0.125, 0.625, 0.25, 0.375, 0.25, 0.375, 0.25, 0.625, 0.25, 0.625, 0.5, 0.375, 0.5, 0.375, 0.625, 0.625, 0.625, 0.625, 0.75, 0.375, 0.75, 0.375, 0.75, 0.625, 0.75, 0.625, 1.0, 0.375, 1.0, 0.125, 0.625, 0.375, 0.625, 0.375, 0.75, 0.125, 0.75, 0.625, 0.625, 0.875, 0.625, 0.875, 0.75, 0.625, 0.75, 0.625, 0.5, 0.875, 0.5, 0.875, 0.625, 0.625, 0.625, 0.125, 0.5, 0.375, 0.5, 0.375, 0.625, 0.125, 0.625, 0.375, 0.5, 0.625, 0.5, 0.625, 0.625, 0.375, 0.625, 0.375, 0.0, 0.625, 0.0, 0.625, 0.125, 0.375, 0.125, 0.375, 0.125, 0.625, 0.125, 0.625, 0.25, 0.375, 0.25, 0.375, 0.25, 0.625, 0.25, 0.625, 0.5, 0.375, 0.5, 0.375, 0.625, 0.625, 0.625, 0.625, 0.75, 0.375, 0.75, 0.375, 0.75, 0.625, 0.75, 0.625, 1.0, 0.375, 1.0, 0.125, 0.625, 0.375, 0.625, 0.375, 0.75, 0.125, 0.75, 0.625, 0.625, 0.875, 0.625, 0.875, 0.75, 0.625, 0.75, 0.625, 0.5, 0.875, 0.5, 0.875, 0.625, 0.625, 0.625, 0.125, 0.5, 0.375, 0.5, 0.375, 0.625, 0.125, 0.625, 0.375, 0.5, 0.625, 0.5, 0.625, 0.625, 0.375, 0.625, 0.375, 0.0, 0.625, 0.0, 0.625, 0.125, 0.375, 0.125, 0.375, 0.125, 0.625, 0.125, 0.625, 0.25, 0.375, 0.25, 0.375, 0.25, 0.625, 0.25, 0.625, 0.5, 0.375, 0.5, 0.375, 0.625, 0.625, 0.625, 0.625, 0.75, 0.375, 0.75, 0.375, 0.75, 0.625, 0.75, 0.625, 1.0, 0.375, 1.0, 0.125, 0.625, 0.375, 0.625, 0.375, 0.75, 0.125, 0.75, 0.625, 0.625, 0.875, 0.625, 0.875, 0.75, 0.625, 0.75, 0.625, 0.5, 0.875, 0.5, 0.875, 0.625, 0.625, 0.625, 0.125, 0.5, 0.375, 0.5, 0.375, 0.625, 0.125, 0.625, 0.375, 0.5, 0.625, 0.5, 0.625, 0.625, 0.375, 0.625, 0.375, 0.0, 0.625, 0.0, 0.625, 0.125, 0.375, 0.125, 0.375, 0.125, 0.625, 0.125, 0.625, 0.25, 0.375, 0.25, 0.375, 0.25, 0.625, 0.25, 0.625, 0.5, 0.375, 0.5, 0.375, 0.625, 0.625, 0.625, 0.625, 0.75, 0.375, 0.75, 0.375, 0.75, 0.625, 0.75, 0.625, 1.0, 0.375, 1.0, 0.125, 0.625, 0.375, 0.625, 0.375, 0.75, 0.125, 0.75, 0.625, 0.625, 0.875, 0.625, 0.875, 0.75, 0.625, 0.75, 0.625, 0.5, 0.875, 0.5, 0.875, 0.625, 0.625, 0.625, 0.125, 0.5, 0.375, 0.5, 0.375, 0.625, 0.125, 0.625, 0.375, 0.5, 0.625, 0.5, 0.625, 0.625, 0.375, 0.625, 0.375, 0.0, 0.625, 0.0, 0.625, 0.125, 0.375, 0.125])
me_component.materials.append(mat_black_plastic)
me_component.materials.append(mat_metal)
me_component.materials.append(mat_logo)
me_component.use_remesh_preserve_volume = False
me_component.use_remesh_preserve_attributes = False
me_component.use_mirror_vertex_groups = False
me_component.update()

# ---- objects
ob_component = bpy.data.objects.new('Component', me_component)
ob_light = bpy.data.objects.new('Light', light_light)
ob_camera = bpy.data.objects.new('Camera', cam_camera)

# ---- transforms, parenting, visibility, modifiers, constraints
ob_component.location = (1.937e-07, 1.863e-07, -0.465)
ob_component.lock_rotations_4d = False
ob_component.empty_display_type = 'ARROWS'
ob_component.lineart.crease_threshold = 0.0
ob_light.location = (4.076, 1.005, 5.904)
ob_light.rotation_euler = (0.6503, 0.05522, 1.866)
ob_light.lock_rotations_4d = False
ob_light.empty_display_type = 'ARROWS'
ob_light.color = (0.0, 0.0, 0.0, 0.0)
ob_light.lineart.crease_threshold = 0.0
ob_camera.location = (7.359, -6.926, 4.958)
ob_camera.rotation_euler = (1.109, 0.0, 0.8149)
ob_camera.lock_rotations_4d = False
ob_camera.empty_display_type = 'ARROWS'
ob_camera.color = (0.0, 0.0, 0.0, 0.0)
ob_camera.display_type = 'WIRE'
ob_camera.lineart.crease_threshold = 0.0

# ---- collection membership
col_collection.objects.link(ob_component)
col_collection.objects.link(ob_light)
col_collection.objects.link(ob_camera)

# ---- scene / render settings (as saved in the file)
scene.camera = ob_camera
scene.frame_start = 1; scene.frame_end = 250; scene.frame_set(1)
scene.render.engine = 'CYCLES'
scene.cycles.sampling_pattern = 'TABULATED_SOBOL'
scene.cycles.use_light_tree = False
scene.view_settings.view_transform = 'Filmic'
bpy.context.view_layer.update()
